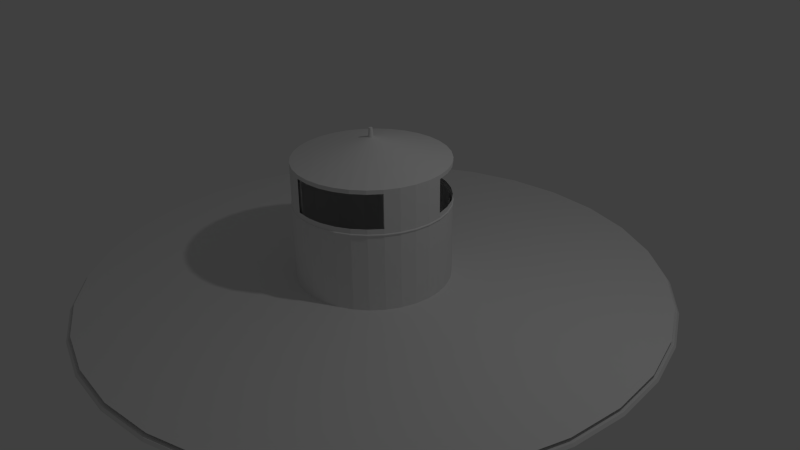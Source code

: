 # Source: gaia.blend  (saved by Blender 2.69.10; exported with 4.5.12 LTS)
import bpy
from mathutils import Matrix  # noqa: F401  (used for matrix-valued properties, if any)

bpy.ops.wm.read_factory_settings(use_empty=True)
scene = bpy.context.scene
scene.name = 'Scene'

# ---- collections
col_collection_1 = bpy.data.collections.new('Collection 1'); scene.collection.children.link(col_collection_1)

# ---- world
world_world = bpy.data.worlds.new('World'); scene.world = world_world
world_world.color = (0.05088, 0.05088, 0.05088)
world_world.use_sun_shadow = False
world_world.sun_shadow_jitter_overblur = 0.0
world_world.cycles.sampling_method = 'MANUAL'
world_world.cycles.sample_map_resolution = 256

# ---- cameras
cam_camera = bpy.data.cameras.new('Camera')
cam_camera.clip_end = 100.0
cam_camera.lens = 35.0
cam_camera.sensor_width = 32.0
cam_camera.sensor_height = 18.0
cam_camera.ortho_scale = 7.314
cam_camera.dof.focus_distance = 0.0
cam_camera.dof.aperture_fstop = 128.0

# ---- lights
light_lamp = bpy.data.lights.new('Lamp', 'POINT')
light_lamp.transmission_factor = 0.0
light_lamp.cutoff_distance = 30.0
light_lamp.energy = 100.0
light_lamp.shadow_buffer_clip_start = 1.001
light_lamp.shadow_soft_size = 0.1
light_lamp.shadow_maximum_resolution = 0.006
light_lamp.use_absolute_resolution = True
light_lamp.cycles.use_multiple_importance_sampling = False

# ---- meshes
me_cylinder = bpy.data.meshes.new('Cylinder')
me_cylinder.from_pydata([(0.1949, 0.9855, -0.2282), (-0.0001618, 1.005, -0.2282), (0.5554, -0.8268, 1.29), (-0.0001616, 0.004667, 1.726), (0.1949, -0.9761, 1.29), (-0.0001622, 3.774, -0.3326), (0.3825, -0.9192, 1.29), (-1.443, 3.487, -0.3326), (-0.5557, 0.8361, 1.29), (-2.094, 3.139, -0.3326), (-0.0001618, 1.005, 1.29), (-2.665, 2.67, -0.3326), (-0.3828, 0.9285, 1.29), (-3.134, 2.099, -0.3326), (-0.1953, 0.9855, 1.29), (-3.483, 1.447, -0.3326), (0.9806, -0.1904, 1.29), (-3.697, 0.74, -0.3326), (0.9237, -0.378, 1.29), (-3.77, 0.004669, -0.3326), (0.8313, -0.5509, 1.29), (-3.697, -0.7307, -0.3326), (0.7069, -0.7024, 1.29), (-3.483, -1.438, -0.3326), (-0.1953, -0.9761, 1.29), (-3.134, -2.089, -0.3326), (-0.3828, -0.9192, 1.29), (-2.665, -2.661, -0.3326), (-0.5557, -0.8268, 1.29), (-2.094, -3.129, -0.3326), (-0.7073, -0.7024, 1.29), (-1.443, -3.478, -0.3326), (0.8313, 0.5602, 1.29), (-0.7355, -3.692, -0.3326), (0.9237, 0.3873, 1.29), (-0.0001635, -3.765, -0.3326), (0.9806, 0.1998, 1.29), (0.7352, -3.692, -0.3326), (0.9998, 0.004666, 1.29), (1.442, -3.478, -0.3326), (-0.0001628, 0.004666, -0.415), (2.094, -3.129, -0.3326), (-0.9809, 0.1998, 1.29), (2.665, -2.661, -0.3326), (-0.924, 0.3874, 1.29), (3.134, -2.089, -0.3326), (-0.8316, 0.5602, 1.29), (3.482, -1.438, -0.3326), (-0.7073, 0.7118, 1.29), (3.697, -0.7307, -0.3326), (0.1949, 0.9855, 1.29), (3.769, 0.004665, -0.3326), (0.3825, 0.9285, 1.29), (3.697, 0.74, -0.3326), (0.5554, 0.8361, 1.29), (3.482, 1.447, -0.3326), (0.7069, 0.7118, 1.29), (3.134, 2.099, -0.3326), (-0.8316, -0.5509, 1.29), (2.665, 2.67, -0.3326), (-0.924, -0.378, 1.29), (2.094, 3.139, -0.3326), (-0.9809, -0.1904, 1.29), (1.442, 3.487, -0.3326), (-1.0, 0.004667, 1.29), (0.7352, 3.702, -0.3326), (0.3825, 0.9285, -0.2282), (0.5554, 0.8361, -0.2282), (0.7069, 0.7118, -0.2282), (0.8313, 0.5602, -0.2282), (0.9237, 0.3873, -0.2282), (0.9806, 0.1998, -0.2282), (0.9998, 0.004666, -0.2282), (0.9806, -0.1904, -0.2282), (0.9237, -0.378, -0.2282), (0.8313, -0.5509, -0.2282), (0.7069, -0.7024, -0.2282), (0.5554, -0.8268, -0.2282), (0.3825, -0.9192, -0.2282), (0.1949, -0.9761, -0.2282), (-0.0001622, -0.9953, -0.2282), (-0.1953, -0.9761, -0.2282), (-0.3828, -0.9192, -0.2282), (-0.5557, -0.8268, -0.2282), (-0.7073, -0.7024, -0.2282), (-0.8316, -0.5509, -0.2282), (-0.924, -0.378, -0.2282), (-0.9809, -0.1904, -0.2282), (-1.0, 0.004667, -0.2282), (-0.9809, 0.1998, -0.2282), (-0.924, 0.3874, -0.2282), (-0.8316, 0.5602, -0.2282), (-0.7073, 0.7118, -0.2282), (-0.5557, 0.8361, -0.2282), (-0.3828, 0.9285, -0.2282), (-0.1953, 0.9855, -0.2282), (-0.0001618, 1.005, 0.6593), (-0.1953, 0.9855, 0.6593), (-0.3828, 0.9285, 0.6593), (-0.5557, 0.8361, 0.6593), (-0.924, 0.3874, 0.6593), (-0.7073, 0.7118, 0.6593), (-0.8316, 0.5602, 0.6593), (-0.9809, 0.1998, 0.6593), (-0.8316, -0.5509, 1.342), (-0.924, -0.378, 1.342), (-0.9809, -0.1904, 1.342), (-1.0, 0.004667, 1.342), (0.9237, 0.3873, 0.6593), (0.9998, 0.004666, 0.6593), (0.9806, 0.1998, 0.6593), (0.8313, 0.5602, 0.6593), (0.9806, -0.1904, 1.342), (0.9237, -0.378, 1.342), (0.8313, -0.5509, 1.342), (0.7069, -0.7024, 1.342), (-0.9809, 0.1998, 0.8535), (-0.8316, 0.5602, 0.8535), (-0.7073, 0.7118, 0.8535), (-0.924, 0.3874, 0.8535), (-0.8316, -0.5509, 0.8535), (-0.9809, -0.1904, 0.8535), (-1.0, 0.004667, 0.8535), (-0.924, -0.378, 0.8535), (0.1949, 0.9855, 1.342), (0.3825, 0.9285, 1.342), (0.5554, 0.8361, 1.342), (0.7069, 0.7118, 1.342), (0.1949, 0.9855, 0.8535), (0.5554, 0.8361, 0.8535), (0.7069, 0.7118, 0.8535), (0.3825, 0.9285, 0.8535), (0.8313, 0.5602, 1.342), (0.9237, 0.3873, 1.342), (0.9806, 0.1998, 1.342), (0.9998, 0.004666, 1.342), (0.9806, -0.1904, 0.8535), (0.8313, -0.5509, 0.8535), (0.7069, -0.7024, 0.8535), (0.9237, -0.378, 0.8535), (0.8313, 0.5602, 0.8535), (0.9806, 0.1998, 0.8535), (0.9998, 0.004666, 0.8535), (0.9237, 0.3873, 0.8535), (0.5554, -0.8268, 1.342), (0.3825, -0.9192, 1.342), (0.1949, -0.9761, 1.342), (-0.0001622, -0.9953, 1.342), (-0.9809, 0.1998, 1.342), (-0.924, 0.3874, 1.342), (-0.8316, 0.5602, 1.342), (-0.7073, 0.7118, 1.342), (0.5554, -0.8268, 0.8535), (0.1949, -0.9761, 0.8535), (-0.0001622, -0.9953, 0.8535), (0.3825, -0.9192, 0.8535), (-0.5557, 0.8361, -0.01646), (-0.3828, 0.9285, -0.01646), (-0.1953, 0.9855, -0.01646), (-0.0001618, 1.005, -0.01646), (-0.5557, 0.8361, 0.8535), (-0.3828, 0.9285, 0.8535), (-0.1953, 0.9855, 0.8535), (-0.0001618, 1.005, 0.8535), (0.1949, 0.9855, -0.01646), (0.5554, 0.8361, -0.01646), (0.7069, 0.7118, -0.01646), (0.3825, 0.9285, -0.01646), (-0.5557, 0.8361, 1.342), (-0.0001618, 1.005, 1.342), (-0.3828, 0.9285, 1.342), (-0.1953, 0.9855, 1.342), (0.9237, -0.378, 0.6593), (0.7069, -0.7024, 0.6593), (0.8313, -0.5509, 0.6593), (0.9806, -0.1904, 0.6593), (-0.1953, -0.9761, 1.342), (-0.3828, -0.9192, 1.342), (-0.5557, -0.8268, 1.342), (-0.7073, -0.7024, 1.342), (-0.1953, -0.9761, 0.8535), (-0.5557, -0.8268, 0.8535), (-0.7073, -0.7024, 0.8535), (-0.3828, -0.9192, 0.8535), (0.5554, -0.8268, 0.6593), (0.1949, -0.9761, 0.6593), (-0.0001622, -0.9953, 0.6593), (0.3825, -0.9192, 0.6593), (0.1949, 0.9855, 0.6593), (0.5554, 0.8361, 0.6593), (0.7069, 0.7118, 0.6593), (0.3825, 0.9285, 0.6593), (-0.1953, -0.9761, 0.6593), (-0.5557, -0.8268, 0.6593), (-0.7073, -0.7024, 0.6593), (-0.3828, -0.9192, 0.6593), (-0.8316, -0.5509, 0.6593), (-0.9809, -0.1904, 0.6593), (-1.0, 0.004667, 0.6593), (-0.924, -0.378, 0.6593), (-0.1953, -0.9761, -0.01646), (-0.5557, -0.8268, -0.01646), (-0.7073, -0.7024, -0.01646), (-0.3828, -0.9192, -0.01646), (0.8313, 0.5602, -0.01646), (0.9806, 0.1998, -0.01646), (0.9998, 0.004666, -0.01646), (0.9237, 0.3873, -0.01646), (-0.924, -0.378, -0.01646), (-1.0, 0.004667, -0.01646), (-0.9809, -0.1904, -0.01646), (-0.8316, -0.5509, -0.01646), (-0.924, 0.3874, -0.01646), (-0.7073, 0.7118, -0.01646), (-0.8316, 0.5602, -0.01646), (-0.9809, 0.1998, -0.01646), (0.9237, -0.378, -0.01646), (0.7069, -0.7024, -0.01646), (0.8313, -0.5509, -0.01646), (0.9806, -0.1904, -0.01646), (0.3825, -0.9192, -0.01646), (-0.0001622, -0.9953, -0.01646), (0.1949, -0.9761, -0.01646), (0.5554, -0.8268, -0.01646), (-0.00665, 0.03728, 1.605), (-0.01289, 0.03539, 1.605), (-0.0001616, 0.03792, 1.605), (-0.01864, 0.03232, 1.605), (-0.02368, 0.02818, 1.605), (-0.02781, 0.02314, 1.605), (-0.03089, 0.01739, 1.605), (-0.03278, 0.01115, 1.605), (-0.03342, 0.004667, 1.605), (-0.03278, -0.001821, 1.605), (-0.03089, -0.00806, 1.605), (-0.02781, -0.01381, 1.605), (-0.02368, -0.01885, 1.605), (-0.01864, -0.02299, 1.605), (-0.01289, -0.02606, 1.605), (-0.00665, -0.02795, 1.605), (-0.0001616, -0.02859, 1.605), (0.006326, -0.02795, 1.605), (0.01257, -0.02606, 1.605), (0.01831, -0.02299, 1.605), (0.02335, -0.01885, 1.605), (0.02749, -0.01381, 1.605), (0.03056, -0.00806, 1.605), (0.03246, -0.001821, 1.605), (0.03309, 0.004667, 1.605), (0.03246, 0.01115, 1.605), (0.03056, 0.01739, 1.605), (0.02749, 0.02314, 1.605), (0.02335, 0.02818, 1.605), (0.01831, 0.03232, 1.605), (0.01257, 0.03539, 1.605), (0.006326, 0.03728, 1.605), (2.125, -3.177, -0.4052), (1.464, -3.53, -0.4052), (0.7463, -3.748, -0.4052), (-0.004698, -0.01814, 1.722), (-0.009059, -0.01681, 1.722), (-0.01308, -0.01466, 1.722), (-0.0166, -0.01177, 1.722), (-2.101, 0.4226, -0.3439), (-3.826, 0.004669, -0.4052), (1.19, -1.777, -0.3439), (-3.181, -2.121, -0.4052), (-3.535, -1.459, -0.4052), (-3.753, -0.7418, -0.4052), (-0.02296, 0.009202, 1.722), (-0.02164, 0.01356, 1.722), (-0.01949, 0.01758, 1.722), (-0.0166, 0.02111, 1.722), (0.4178, 2.106, -0.3439), (-1.19, 1.786, -0.3439), (-2.687, -2.682, -0.3748), (-3.753, 0.7511, -0.4052), (-3.535, 1.469, -0.4052), (-3.181, 2.13, -0.4052), (-3.8, 0.004669, -0.3748), (1.781, 1.195, -0.3439), (-0.01949, -0.00825, 1.722), (-0.02164, -0.004231, 1.722), (-0.02296, 0.0001309, 1.722), (-0.02341, 0.004667, 1.722), (-0.0001637, -3.821, -0.4052), (-0.7415, 3.732, -0.3748), (-0.0001625, 3.805, -0.3748), (-1.454, 3.516, -0.3748), (-1.515, -1.51, -0.3439), (-1.19, -1.777, -0.3439), (-0.8201, -1.975, -0.3439), (-0.4181, 2.106, -0.3439), (-0.0001622, 2.147, -0.3439), (-0.8201, 1.984, -0.3439), (3.16, 2.116, -0.3748), (3.8, 0.004665, -0.3748), (3.511, 1.459, -0.3748), (-2.111, 3.164, -0.3748), (2.687, 2.692, -0.3748), (2.111, 3.164, -0.3748), (1.454, 3.516, -0.3748), (0.7463, 3.757, -0.4052), (1.464, 3.539, -0.4052), (2.125, 3.186, -0.4052), (0.01917, 0.01758, 1.722), (0.02132, 0.01356, 1.722), (0.02264, 0.009202, 1.722), (0.02309, 0.004667, 1.722), (3.752, -0.7418, -0.4052), (3.535, -1.459, -0.4052), (3.181, -2.121, -0.4052), (-2.706, -2.701, -0.4052), (3.181, 2.13, -0.4052), (3.535, 1.469, -0.4052), (3.752, 0.7511, -0.4052), (2.705, -2.701, -0.4052), (1.515, 1.52, -0.3439), (1.19, 1.786, -0.3439), (0.8197, 1.984, -0.3439), (-1.782, -1.186, -0.3439), (-0.01308, 0.024, 1.722), (-0.0001618, 0.02792, 1.722), (-0.009059, 0.02615, 1.722), (-0.004697, 0.02747, 1.722), (-2.706, 2.71, -0.4052), (-2.143, 0.004668, -0.3439), (-2.101, -0.4133, -0.3439), (-1.98, -0.8152, -0.3439), (0.004374, 0.02747, 1.722), (0.008736, 0.02615, 1.722), (0.01275, 0.024, 1.722), (0.01628, 0.02111, 1.722), (-0.7355, 3.702, -0.3326), (0.01275, -0.01466, 1.722), (0.008736, -0.01681, 1.722), (0.004374, -0.01814, 1.722), (-0.0001618, -0.01858, 1.722), (-2.687, 2.692, -0.3748), (3.727, 0.746, -0.3748), (0.02264, 0.0001308, 1.722), (0.02132, -0.004231, 1.722), (0.01917, -0.00825, 1.722), (0.01628, -0.01177, 1.722), (-0.0001628, -2.138, -0.3439), (0.4178, -2.097, -0.3439), (0.8197, -1.975, -0.3439), (-3.727, -0.7367, -0.3748), (-3.16, -2.107, -0.3748), (-3.511, -1.45, -0.3748), (0.7412, 3.732, -0.3748), (2.705, 2.71, -0.4052), (3.826, 0.004665, -0.4052), (-0.7466, 3.757, -0.4052), (-0.0001622, -0.9953, 1.29), (-0.7466, -3.748, -0.4052), (-1.464, -3.53, -0.4052), (-2.126, -3.177, -0.4052), (2.101, -0.4133, -0.3439), (-2.126, 3.186, -0.4052), (-1.464, 3.539, -0.4052), (-0.0001625, 3.831, -0.4052), (-0.4181, -2.097, -0.3439), (1.515, -1.51, -0.3439), (1.781, -1.186, -0.3439), (1.979, -0.8152, -0.3439), (1.979, 0.8246, -0.3439), (2.101, 0.4226, -0.3439), (2.142, 0.004666, -0.3439), (-1.98, 0.8246, -0.3439), (-1.782, 1.195, -0.3439), (-1.515, 1.52, -0.3439), (-1.454, -3.506, -0.3748), (-0.7415, -3.722, -0.3748), (-2.111, -3.155, -0.3748), (-3.511, 1.459, -0.3748), (-3.727, 0.746, -0.3748), (-3.16, 2.116, -0.3748), (3.16, -2.107, -0.3748), (3.511, -1.45, -0.3748), (2.687, -2.682, -0.3748), (3.727, -0.7367, -0.3748), (0.7412, -3.722, -0.3748), (2.111, -3.155, -0.3748), (1.454, -3.506, -0.3748), (-0.0001637, -3.795, -0.3748), (0.5554, -0.8268, 1.29), (0.1949, -0.9761, 1.29), (0.3825, -0.9192, 1.29), (0.8313, -0.5509, 1.29), (0.7069, -0.7024, 1.29), (-0.1953, -0.9761, 1.29), (0.8313, -0.5509, 0.8535), (0.7069, -0.7024, 0.8535), (0.5554, -0.8268, 0.8535), (0.1949, -0.9761, 0.8535), (-0.0001622, -0.9953, 0.8535), (0.3825, -0.9192, 0.8535), (-0.1953, -0.9761, 0.8535), (-0.0001622, -0.9953, 1.29), (0.3822, 0.8816, 1.304), (0.2029, 0.9372, 1.304), (0.2029, 0.9372, -0.2925), (0.2029, 0.9372, 1.331), (0.3822, 0.8816, -0.2925), (0.3822, 0.8816, 1.331), (0.5472, 0.792, -0.2925), (0.5472, 0.792, 1.331), (0.6916, 0.672, -0.2925), (0.6916, 0.672, 1.331), (0.8098, 0.5261, -0.2925), (0.8098, 0.5261, 1.331), (0.8972, 0.36, -0.2925), (0.8972, 0.36, 1.331), (0.9505, 0.18, -0.2925), (0.9505, 0.18, 1.331), (0.9677, -0.006952, -0.2925), (0.9677, -0.006952, 1.331), (0.9481, -0.1937, -0.2925), (0.9481, -0.1937, 1.331), (0.8925, -0.373, -0.2925), (0.8925, -0.373, 1.331), (0.8029, -0.538, -0.2925), (0.8029, -0.538, 1.331), (0.6829, -0.6823, -0.2925), (0.6829, -0.6823, 1.331), (0.537, -0.8005, -0.2925), (0.537, -0.8005, 1.331), (0.3709, -0.8879, -0.2925), (0.3709, -0.8879, 1.331), (0.1909, -0.9413, -0.2925), (0.1909, -0.9413, 1.331), (0.003966, -0.9585, -0.2925), (0.003966, -0.9585, 1.331), (-0.1827, -0.9389, -0.2925), (-0.1827, -0.9389, 1.331), (-0.362, -0.8832, -0.2925), (-0.362, -0.8832, 1.331), (-0.527, -0.7937, -0.2925), (-0.527, -0.7937, 1.331), (-0.6714, -0.6736, -0.2925), (-0.6714, -0.6736, 1.331), (-0.7896, -0.5277, -0.2925), (-0.7896, -0.5277, 1.331), (-0.877, -0.3616, -0.2925), (-0.877, -0.3616, 1.331), (-0.9303, -0.1816, -0.2925), (-0.9303, -0.1816, 1.331), (-0.9475, 0.005323, -0.2925), (-0.9475, 0.005323, 1.331), (-0.9279, 0.192, -0.2925), (-0.9279, 0.192, 1.331), (-0.8723, 0.3713, -0.2925), (-0.8723, 0.3713, 1.331), (-0.7827, 0.5363, -0.2925), (-0.7827, 0.5363, 1.331), (-0.6627, 0.6807, -0.2925), (-0.6627, 0.6807, 1.331), (-0.5168, 0.7988, -0.2925), (-0.5168, 0.7988, 1.331), (-0.3507, 0.8863, -0.2925), (-0.3507, 0.8863, 1.331), (-0.1707, 0.9396, -0.2925), (-0.1707, 0.9396, 1.331), (0.01624, 0.9568, -0.2925), (0.01624, 0.9568, 1.331), (0.5472, 0.792, 1.304), (0.6916, 0.672, 1.304), (0.8098, 0.5261, 1.304), (0.8972, 0.36, 1.304), (0.9505, 0.18, 1.304), (0.9677, -0.006952, 1.304), (0.9481, -0.1937, 1.304), (0.8925, -0.373, 1.304), (0.8029, -0.538, 1.304), (0.6829, -0.6823, 1.304), (0.537, -0.8005, 1.304), (0.3709, -0.8879, 1.304), (0.1909, -0.9413, 1.304), (0.003966, -0.9585, 1.304), (-0.1827, -0.9389, 1.304), (-0.362, -0.8832, 1.304), (-0.527, -0.7937, 1.304), (-0.6714, -0.6736, 1.304), (-0.7896, -0.5277, 1.304), (-0.877, -0.3616, 1.304), (-0.9303, -0.1816, 1.304), (-0.9475, 0.005323, 1.304), (-0.9279, 0.192, 1.304), (-0.8723, 0.3713, 1.304), (-0.7827, 0.5363, 1.304), (-0.6627, 0.6807, 1.304), (-0.5168, 0.7988, 1.304), (-0.3507, 0.8863, 1.304), (-0.1707, 0.9396, 1.304), (0.01624, 0.9568, 1.304), (0.01624, 0.9568, 0.8002), (0.2029, 0.9372, 0.8002), (-0.1707, 0.9396, 0.8002), (-0.3507, 0.8863, 0.8002), (-0.7896, -0.5277, 0.8002), (-0.6714, -0.6736, 0.8002), (-0.527, -0.7937, 0.8002), (-0.362, -0.8832, 0.8002), (0.537, -0.8005, 0.8002), (0.6829, -0.6823, 0.8002), (0.8029, -0.538, 0.8002), (0.8925, -0.373, 0.8002), (0.8098, 0.5261, 0.8002), (0.6916, 0.672, 0.8002), (0.5472, 0.792, 0.8002), (0.3822, 0.8816, 0.8002), (0.9481, -0.1937, 0.8002), (0.9677, -0.006952, 0.8002), (0.9505, 0.18, 0.8002), (0.8972, 0.36, 0.8002), (-0.1827, -0.9389, 0.8002), (0.003966, -0.9585, 0.8002), (0.1909, -0.9413, 0.8002), (0.3709, -0.8879, 0.8002), (-0.9279, 0.192, 0.8002), (-0.9475, 0.005323, 0.8002), (-0.9303, -0.1816, 0.8002), (-0.877, -0.3616, 0.8002), (-0.5168, 0.7988, 0.8002), (-0.6627, 0.6807, 0.8002), (-0.7827, 0.5363, 0.8002), (-0.8723, 0.3713, 0.8002), (-0.1953, -0.9761, 0.7888), (-0.5557, -0.8268, 0.7888), (-0.7073, -0.7024, 0.7888), (-0.3828, -0.9192, 0.7888), (-0.9809, 0.1998, 0.7888), (-0.8316, 0.5602, 0.7888), (-0.7073, 0.7118, 0.7888), (-0.924, 0.3874, 0.7888), (0.8313, 0.5602, 0.7888), (0.9806, 0.1998, 0.7888), (0.9998, 0.004666, 0.7888), (0.9237, 0.3873, 0.7888), (-0.8316, -0.5509, 0.7888), (-0.9809, -0.1904, 0.7888), (-1.0, 0.004667, 0.7888), (-0.924, -0.378, 0.7888), (0.5554, -0.8268, 0.7888), (0.1949, -0.9761, 0.7888), (-0.0001622, -0.9953, 0.7888), (0.3825, -0.9192, 0.7888), (0.1949, 0.9855, 0.7888), (0.5554, 0.8361, 0.7888), (0.7069, 0.7118, 0.7888), (0.3825, 0.9285, 0.7888), (0.9237, -0.378, 0.7888), (0.8313, -0.5509, 0.7888), (0.9806, -0.1904, 0.7888), (0.7069, -0.7024, 0.7888), (-0.0001618, 1.005, 0.7888), (-0.3828, 0.9285, 0.7888), (-0.5557, 0.8361, 0.7888), (-0.1953, 0.9855, 0.7888), (-0.1974, 0.9964, 0.7825), (-0.5619, 0.8454, 0.7825), (-0.3871, 0.9388, 0.7825), (-0.0001618, 1.016, 0.7825), (-0.3871, -0.9295, 0.7825), (-0.7151, -0.7103, 0.7825), (-0.5619, -0.8361, 0.7825), (-0.1974, -0.987, 0.7825), (-0.9343, -0.3823, 0.7825), (-1.011, 0.004667, 0.7825), (-0.9919, -0.1926, 0.7825), (-0.8409, -0.5571, 0.7825), (-0.9343, 0.3916, 0.7825), (-0.7151, 0.7197, 0.7825), (-0.8409, 0.5664, 0.7825), (-0.9919, 0.2019, 0.7825), (0.7148, -0.7103, 0.7825), (0.9915, -0.1926, 0.7825), (0.8406, -0.5571, 0.7825), (0.934, -0.3823, 0.7825), (0.3868, -0.9295, 0.7825), (-0.0001622, -1.006, 0.7825), (0.1971, -0.987, 0.7825), (0.5616, -0.8361, 0.7825), (0.3868, 0.9388, 0.7825), (0.7148, 0.7197, 0.7825), (0.5616, 0.8454, 0.7825), (0.1971, 0.9964, 0.7825), (0.934, 0.3916, 0.7825), (1.011, 0.004666, 0.7825), (0.9915, 0.2019, 0.7825), (0.8406, 0.5664, 0.7825), (-0.1976, -0.9881, 0.7737), (-0.5625, -0.837, 0.7737), (-0.7159, -0.7111, 0.7737), (-0.3875, -0.9305, 0.7737), (-0.993, 0.2021, 0.7737), (-0.8418, 0.567, 0.7737), (-0.7159, 0.7204, 0.7737), (-0.9354, 0.392, 0.7737), (0.8415, 0.567, 0.7737), (0.9926, 0.2021, 0.7737), (1.012, 0.004666, 0.7737), (0.935, 0.392, 0.7737), (-0.8418, -0.5577, 0.7737), (-0.993, -0.1928, 0.7737), (-1.012, 0.004667, 0.7737), (-0.9354, -0.3827, 0.7737), (0.5622, -0.837, 0.7737), (0.1973, -0.9881, 0.7737), (-0.0001622, -1.008, 0.7737), (0.3872, -0.9305, 0.7737), (0.1973, 0.9975, 0.7737), (0.5622, 0.8463, 0.7737), (0.7156, 0.7204, 0.7737), (0.3872, 0.9399, 0.7737), (0.935, -0.3827, 0.7737), (0.8415, -0.5577, 0.7737), (0.9926, -0.1928, 0.7737), (0.7156, -0.7111, 0.7737), (-0.0001618, 1.017, 0.7737), (-0.3875, 0.9399, 0.7737), (-0.5625, 0.8463, 0.7737), (-0.1976, 0.9975, 0.7737), (-0.924, 0.3874, 0.7692), (-0.7073, 0.7118, 0.7692), (-0.8316, 0.5602, 0.7692), (-0.9809, 0.1998, 0.7692), (0.9237, 0.3873, 0.7692), (0.9998, 0.004666, 0.7692), (0.9806, 0.1998, 0.7692), (0.8313, 0.5602, 0.7692), (0.3825, 0.9285, 0.7692), (0.7069, 0.7118, 0.7692), (0.5554, 0.8361, 0.7692), (0.1949, 0.9855, 0.7692), (-0.924, -0.378, 0.7692), (-1.0, 0.004667, 0.7692), (-0.9809, -0.1904, 0.7692), (-0.8316, -0.5509, 0.7692), (-0.3828, -0.9192, 0.7692), (-0.7073, -0.7024, 0.7692), (-0.5557, -0.8268, 0.7692), (-0.1953, -0.9761, 0.7692), (-0.1953, 0.9855, 0.7692), (-0.5557, 0.8361, 0.7692), (-0.3828, 0.9285, 0.7692), (-0.0001618, 1.005, 0.7692), (0.7069, -0.7024, 0.7692), (0.9806, -0.1904, 0.7692), (0.8313, -0.5509, 0.7692), (0.9237, -0.378, 0.7692), (0.3825, -0.9192, 0.7692), (-0.0001622, -0.9953, 0.7692), (0.1949, -0.9761, 0.7692), (0.5554, -0.8268, 0.7692)], [], [(34, 133, 134, 36), (9, 93, 94, 7), (371, 11, 9, 274), (12, 170, 171, 14), (333, 95, 1, 5), (293, 5, 65, 273), (48, 151, 168, 8), (13, 91, 92, 11), (294, 7, 333, 292), (16, 112, 113, 18), (15, 90, 91, 13), (273, 65, 63, 319), (557, 161, 162, 559), (17, 89, 90, 15), (319, 63, 61, 318), (19, 88, 89, 17), (318, 61, 59, 317), (38, 135, 112, 16), (21, 87, 88, 19), (317, 59, 57, 280), (8, 168, 170, 12), (23, 86, 87, 21), (280, 57, 55, 366), (14, 171, 169, 10), (25, 85, 86, 23), (366, 55, 53, 367), (36, 134, 135, 38), (27, 84, 85, 25), (367, 53, 51, 368), (78, 220, 222, 79), (29, 83, 84, 27), (368, 51, 49, 358), (555, 138, 152, 544), (31, 82, 83, 29), (358, 49, 47, 365), (18, 113, 114, 20), (33, 81, 82, 31), (365, 47, 45, 364), (46, 150, 151, 48), (35, 80, 81, 33), (364, 45, 43, 363), (547, 155, 153, 545), (37, 79, 80, 35), (363, 43, 41, 265), (32, 132, 133, 34), (39, 78, 79, 37), (265, 41, 39, 346), (541, 121, 122, 542), (41, 77, 78, 39), (346, 39, 37, 345), (80, 221, 200, 81), (43, 76, 77, 41), (345, 37, 35, 344), (22, 115, 144, 2), (45, 75, 76, 43), (344, 35, 33, 362), (64, 107, 148, 42), (47, 74, 75, 45), (362, 33, 31, 291), (553, 137, 138, 555), (49, 73, 74, 47), (291, 31, 29, 290), (52, 125, 126, 54), (51, 72, 73, 49), (290, 29, 27, 289), (213, 101, 99, 156), (53, 71, 72, 51), (289, 27, 25, 320), (554, 136, 139, 552), (55, 70, 71, 53), (320, 25, 23, 328), (210, 197, 198, 209), (57, 69, 70, 55), (328, 23, 21, 327), (58, 104, 105, 60), (59, 68, 69, 57), (327, 21, 19, 326), (531, 183, 181, 529), (61, 67, 68, 59), (326, 19, 17, 263), (533, 117, 118, 534), (63, 66, 67, 61), (263, 17, 15, 369), (4, 146, 147, 354), (65, 0, 66, 63), (369, 15, 13, 370), (7, 94, 95, 333), (5, 1, 0, 65), (370, 13, 11, 371), (292, 333, 5, 293), (274, 9, 7, 294), (204, 111, 108, 207), (11, 92, 93, 9), (214, 102, 101, 213), (20, 114, 115, 22), (44, 149, 150, 46), (223, 184, 187, 220), (56, 127, 132, 32), (558, 160, 161, 557), (552, 139, 137, 553), (2, 144, 145, 6), (62, 106, 107, 64), (528, 180, 183, 531), (50, 124, 125, 52), (530, 182, 120, 540), (89, 215, 212, 90), (354, 147, 176, 24), (30, 179, 104, 58), (550, 130, 140, 536), (559, 162, 163, 556), (83, 201, 202, 84), (546, 154, 180, 528), (28, 178, 179, 30), (24, 176, 177, 26), (206, 109, 175, 219), (10, 169, 124, 50), (167, 191, 189, 165), (60, 105, 106, 62), (6, 145, 146, 4), (156, 99, 98, 157), (26, 177, 178, 28), (54, 126, 127, 56), (221, 186, 192, 200), (42, 148, 149, 44), (159, 96, 188, 164), (90, 212, 214, 91), (209, 198, 103, 215), (556, 163, 128, 548), (220, 187, 185, 222), (219, 175, 172, 216), (544, 152, 155, 547), (200, 192, 195, 203), (551, 131, 129, 549), (542, 122, 116, 532), (532, 116, 119, 535), (218, 174, 173, 217), (534, 118, 160, 558), (222, 185, 186, 221), (537, 141, 142, 538), (539, 143, 141, 537), (543, 123, 121, 541), (548, 128, 131, 551), (535, 119, 117, 533), (165, 189, 190, 166), (549, 129, 130, 550), (538, 142, 136, 554), (540, 120, 123, 543), (529, 181, 182, 530), (79, 222, 221, 80), (164, 188, 191, 167), (536, 140, 143, 539), (208, 199, 197, 210), (545, 153, 154, 546), (207, 108, 110, 205), (212, 100, 102, 214), (75, 218, 217, 76), (157, 98, 97, 158), (158, 97, 96, 159), (67, 165, 166, 68), (68, 166, 204, 69), (95, 158, 159, 1), (215, 103, 100, 212), (202, 194, 196, 211), (211, 196, 199, 208), (73, 219, 216, 74), (74, 216, 218, 75), (217, 173, 184, 223), (66, 167, 165, 67), (166, 190, 111, 204), (203, 195, 193, 201), (216, 172, 174, 218), (205, 110, 109, 206), (201, 193, 194, 202), (81, 200, 203, 82), (71, 205, 206, 72), (70, 207, 205, 71), (88, 209, 215, 89), (91, 214, 213, 92), (69, 204, 207, 70), (86, 208, 210, 87), (76, 217, 223, 77), (1, 159, 164, 0), (93, 156, 157, 94), (94, 157, 158, 95), (82, 203, 201, 83), (85, 211, 208, 86), (92, 213, 156, 93), (72, 206, 219, 73), (84, 202, 211, 85), (87, 210, 209, 88), (0, 164, 167, 66), (77, 223, 220, 78), (169, 226, 255, 124), (124, 255, 254, 125), (125, 254, 253, 126), (126, 253, 252, 127), (127, 252, 251, 132), (132, 251, 250, 133), (133, 250, 249, 134), (134, 249, 248, 135), (135, 248, 247, 112), (112, 247, 246, 113), (113, 246, 245, 114), (114, 245, 244, 115), (115, 244, 243, 144), (144, 243, 242, 145), (145, 242, 241, 146), (146, 241, 240, 147), (147, 240, 239, 176), (176, 239, 238, 177), (177, 238, 237, 178), (178, 237, 236, 179), (179, 236, 235, 104), (104, 235, 234, 105), (105, 234, 233, 106), (106, 233, 232, 107), (107, 232, 231, 148), (148, 231, 230, 149), (149, 230, 229, 150), (150, 229, 228, 151), (151, 228, 227, 168), (168, 227, 225, 170), (171, 224, 226, 169), (170, 225, 224, 171), (240, 337, 259, 239), (337, 3, 259), (253, 331, 332, 252), (238, 260, 261, 237), (287, 293, 273, 350), (384, 346, 345, 382), (228, 272, 321, 227), (374, 290, 289, 275), (234, 282, 283, 233), (255, 329, 330, 254), (247, 340, 341, 246), (261, 3, 262), (233, 283, 284, 232), (236, 262, 281, 235), (335, 3, 336), (301, 319, 318, 300), (385, 344, 362, 373), (302, 350, 301, 303), (254, 330, 331, 253), (239, 259, 260, 238), (241, 336, 337, 240), (283, 3, 284), (227, 321, 323, 225), (267, 349, 347, 268), (242, 335, 336, 241), (282, 3, 283), (288, 294, 292, 286), (250, 306, 307, 249), (341, 3, 342), (235, 281, 282, 234), (244, 343, 334, 243), (40, 267, 268), (372, 291, 290, 374), (329, 3, 330), (40, 256, 257), (226, 322, 329, 255), (246, 341, 342, 245), (243, 334, 335, 242), (230, 270, 271, 229), (224, 324, 322, 226), (338, 371, 274, 298), (249, 307, 308, 248), (375, 369, 370, 377), (40, 258, 285), (252, 332, 305, 251), (229, 271, 272, 228), (237, 261, 262, 236), (251, 305, 306, 250), (342, 3, 343), (340, 3, 341), (275, 289, 320, 348), (231, 269, 270, 230), (260, 3, 261), (259, 3, 260), (245, 342, 343, 244), (225, 323, 324, 224), (232, 284, 269, 231), (248, 308, 340, 247), (296, 368, 358, 381), (281, 3, 282), (330, 3, 331), (332, 3, 305), (339, 367, 368, 296), (269, 3, 270), (40, 361, 302), (348, 320, 328, 349), (323, 3, 324), (270, 3, 271), (324, 3, 322), (382, 345, 344, 385), (322, 3, 329), (336, 3, 337), (271, 3, 272), (256, 383, 384, 257), (307, 3, 308), (284, 3, 269), (321, 3, 323), (306, 3, 307), (308, 3, 340), (373, 362, 291, 372), (350, 273, 319, 301), (331, 3, 332), (334, 3, 335), (40, 351, 313), (262, 3, 281), (305, 3, 306), (343, 3, 334), (272, 3, 321), (349, 328, 327, 347), (300, 318, 317, 299), (380, 363, 265, 383), (279, 326, 263, 376), (40, 266, 267), (295, 280, 366, 297), (379, 365, 364, 378), (377, 370, 371, 338), (286, 292, 293, 287), (381, 358, 365, 379), (297, 366, 367, 339), (257, 384, 382, 258), (376, 263, 369, 375), (378, 364, 363, 380), (299, 317, 280, 295), (311, 378, 380, 316), (40, 257, 258), (347, 327, 326, 279), (383, 265, 346, 384), (355, 373, 372, 356), (298, 274, 294, 288), (313, 295, 297, 314), (40, 303, 304), (356, 372, 374, 357), (277, 375, 377, 278), (40, 311, 316), (40, 355, 356), (303, 301, 300, 304), (116, 42, 44, 119), (183, 26, 28, 181), (123, 60, 62, 121), (40, 285, 355), (40, 360, 353), (163, 10, 50, 128), (180, 24, 26, 183), (181, 28, 30, 182), (360, 288, 286, 353), (182, 30, 58, 120), (278, 377, 338, 325), (121, 62, 64, 122), (357, 374, 275, 312), (310, 379, 378, 311), (309, 381, 379, 310), (264, 279, 376, 276), (285, 385, 373, 355), (268, 347, 279, 264), (325, 338, 298, 359), (119, 44, 46, 117), (304, 300, 299, 351), (351, 299, 295, 313), (353, 286, 287, 361), (40, 352, 309), (315, 339, 296, 352), (276, 376, 375, 277), (258, 382, 385, 285), (40, 316, 256), (266, 348, 349, 267), (314, 297, 339, 315), (40, 312, 266), (359, 298, 288, 360), (316, 380, 383, 256), (352, 296, 381, 309), (120, 58, 60, 123), (361, 287, 350, 302), (312, 275, 348, 266), (40, 276, 277), (122, 64, 42, 116), (40, 304, 351), (40, 264, 276), (40, 268, 264), (117, 46, 48, 118), (139, 18, 20, 137), (40, 315, 352), (141, 36, 38, 142), (40, 302, 303), (40, 309, 310), (40, 325, 359), (40, 353, 361), (162, 14, 10, 163), (160, 8, 12, 161), (40, 357, 312), (142, 38, 16, 136), (136, 16, 18, 139), (40, 310, 311), (40, 314, 315), (118, 48, 8, 160), (40, 356, 357), (161, 12, 14, 162), (40, 278, 325), (40, 313, 314), (40, 277, 278), (40, 359, 360), (138, 137, 392, 393), (6, 4, 387, 388), (20, 22, 390, 389), (2, 6, 388, 386), (180, 154, 396, 398), (153, 155, 397, 395), (22, 2, 386, 390), (154, 153, 395, 396), (24, 180, 398, 391), (354, 24, 391, 399), (137, 20, 389, 392), (152, 138, 393, 394), (155, 152, 394, 397), (4, 354, 399, 387), (499, 498, 494, 493), (401, 400, 405, 403), (422, 424, 505, 506), (496, 497, 401, 495), (400, 466, 407, 405), (416, 418, 512, 513), (525, 524, 492, 491), (466, 467, 409, 407), (526, 525, 491, 490), (467, 468, 411, 409), (464, 402, 497, 496), (527, 526, 490, 489), (468, 469, 413, 411), (460, 462, 498, 499), (520, 527, 489, 488), (469, 470, 415, 413), (521, 520, 488, 487), (470, 471, 417, 415), (418, 420, 507, 512), (522, 521, 487, 486), (471, 472, 419, 417), (420, 422, 506, 507), (523, 522, 486, 485), (472, 473, 421, 419), (500, 523, 485, 484), (473, 474, 423, 421), (501, 500, 484, 483), (474, 475, 425, 423), (456, 458, 524, 525), (502, 501, 483, 482), (475, 476, 427, 425), (503, 502, 482, 481), (476, 477, 429, 427), (414, 416, 513, 514), (516, 503, 481, 480), (477, 478, 431, 429), (424, 426, 504, 505), (478, 479, 433, 431), (479, 480, 435, 433), (480, 481, 437, 435), (452, 454, 526, 527), (481, 482, 439, 437), (482, 483, 441, 439), (408, 410, 508, 509), (483, 484, 443, 441), (430, 432, 517, 518), (507, 506, 474, 473), (484, 485, 445, 443), (512, 507, 473, 472), (485, 486, 447, 445), (513, 512, 472, 471), (486, 487, 449, 447), (514, 513, 471, 470), (487, 488, 451, 449), (488, 489, 453, 451), (462, 464, 496, 498), (489, 490, 455, 453), (436, 438, 502, 503), (490, 491, 457, 455), (446, 448, 521, 522), (491, 492, 459, 457), (492, 493, 461, 459), (498, 496, 495, 494), (493, 494, 463, 461), (405, 407, 409, 411, 413, 415, 417, 419, 421, 423, 425, 427, 429, 431, 433, 435, 437, 439, 441, 443, 445, 447, 449, 451, 453, 455, 457, 459, 461, 463, 465, 403), (495, 401, 403, 465), (494, 495, 465, 463), (524, 499, 493, 492), (402, 464, 462, 460, 458, 456, 454, 452, 450, 448, 446, 444, 442, 440, 438, 436, 434, 432, 430, 428, 426, 424, 422, 420, 418, 416, 414, 412, 410, 408, 406, 404), (454, 456, 525, 526), (412, 414, 514, 515), (426, 428, 519, 504), (450, 452, 527, 520), (406, 408, 509, 510), (432, 434, 516, 517), (444, 446, 522, 523), (402, 404, 511, 497), (438, 440, 501, 502), (440, 442, 500, 501), (458, 460, 499, 524), (442, 444, 523, 500), (434, 436, 503, 516), (404, 406, 510, 511), (448, 450, 520, 521), (428, 430, 518, 519), (410, 412, 515, 508), (562, 557, 559, 560), (576, 555, 544, 583), (580, 547, 545, 582), (570, 541, 542, 569), (578, 553, 555, 576), (577, 554, 552, 579), (564, 531, 529, 566), (574, 533, 534, 573), (561, 558, 557, 562), (579, 552, 553, 578), (567, 528, 531, 564), (565, 530, 540, 571), (585, 550, 536, 591), (560, 559, 556, 563), (581, 546, 528, 567), (563, 556, 548, 587), (583, 544, 547, 580), (584, 551, 549, 586), (569, 542, 532, 575), (575, 532, 535, 572), (573, 534, 558, 561), (590, 537, 538, 589), (588, 539, 537, 590), (568, 543, 541, 570), (587, 548, 551, 584), (572, 535, 533, 574), (586, 549, 550, 585), (589, 538, 554, 577), (571, 540, 543, 568), (566, 529, 530, 565), (591, 536, 539, 588), (582, 545, 546, 581), (613, 586, 585, 614), (615, 584, 586, 613), (622, 561, 562, 621), (597, 574, 573, 598), (621, 562, 560, 623), (603, 588, 590, 601), (605, 570, 569, 606), (598, 573, 561, 622), (616, 579, 578, 617), (614, 585, 591, 600), (619, 576, 583, 608), (595, 564, 566, 593), (600, 591, 588, 603), (617, 578, 576, 619), (607, 568, 570, 605), (601, 590, 589, 602), (593, 566, 565, 594), (618, 577, 579, 616), (592, 567, 564, 595), (611, 580, 582, 609), (623, 560, 563, 620), (620, 563, 587, 612), (602, 589, 577, 618), (594, 565, 571, 604), (609, 582, 581, 610), (612, 587, 584, 615), (610, 581, 567, 592), (606, 569, 575, 596), (608, 583, 580, 611), (604, 571, 568, 607), (599, 572, 574, 597), (596, 575, 572, 599), (634, 613, 614, 633), (632, 615, 613, 634), (645, 622, 621, 646), (626, 597, 598, 625), (646, 621, 623, 644), (628, 603, 601, 630), (638, 605, 606, 637), (625, 598, 622, 645), (651, 616, 617, 650), (633, 614, 600, 631), (648, 619, 608, 655), (640, 595, 593, 642), (631, 600, 603, 628), (650, 617, 619, 648), (636, 607, 605, 638), (630, 601, 602, 629), (642, 593, 594, 641), (649, 618, 616, 651), (643, 592, 595, 640), (652, 611, 609, 654), (644, 623, 620, 647), (647, 620, 612, 635), (629, 602, 618, 649), (641, 594, 604, 639), (654, 609, 610, 653), (635, 612, 615, 632), (653, 610, 592, 643), (637, 606, 596, 627), (655, 608, 611, 652), (639, 604, 607, 636), (624, 599, 597, 626), (627, 596, 599, 624), (175, 649, 651, 172), (187, 652, 654, 185), (191, 632, 634, 189), (99, 645, 646, 98), (100, 624, 626, 102), (196, 639, 636, 199), (174, 650, 648, 173), (108, 628, 630, 110), (195, 640, 642, 193), (102, 626, 625, 101), (188, 635, 632, 191), (198, 637, 627, 103), (192, 643, 640, 195), (97, 644, 647, 96), (184, 655, 652, 187), (186, 653, 643, 192), (109, 629, 649, 175), (189, 634, 633, 190), (96, 647, 635, 188), (173, 648, 655, 184), (190, 633, 631, 111), (185, 654, 653, 186), (103, 627, 624, 100), (194, 641, 639, 196), (110, 630, 629, 109), (193, 642, 641, 194), (111, 631, 628, 108), (199, 636, 638, 197), (172, 651, 650, 174), (101, 625, 645, 99), (197, 638, 637, 198), (98, 646, 644, 97)])
_uv = me_cylinder.uv_layers.new(name='UVMap')
_uv.uv.foreach_set('vector', [0.5589, 0.892, 0.5559, 0.892, 0.5558, 0.8825, 0.5588, 0.8825, 0.8824, 0.685, 0.7215, 0.6692, 0.7215, 0.6577, 0.8824, 0.6419, 0.2618, 0.7831, 0.2894, 0.874, 0.2471, 0.8824, 0.2378, 0.7879, 0.33, 0.9375, 0.3331, 0.9375, 0.3332, 0.947, 0.3302, 0.947, 0.874, 0.5996, 0.7193, 0.6465, 0.7149, 0.6359, 0.8575, 0.5597, 0.1666, 0.7737, 0.1218, 0.8575, 0.08596, 0.8335, 0.1462, 0.7601, 0.33, 0.9158, 0.333, 0.9158, 0.333, 0.927, 0.33, 0.927, 0.8575, 0.7672, 0.7149, 0.691, 0.7193, 0.6804, 0.874, 0.7273, 0.2133, 0.7879, 0.204, 0.8824, 0.1617, 0.874, 0.1892, 0.7831, 0.009958, 0.947, 0.006929, 0.947, 0.006985, 0.9364, 0.01001, 0.9364, 0.8335, 0.803, 0.7086, 0.7005, 0.7149, 0.691, 0.8575, 0.7672, 0.1462, 0.7601, 0.08596, 0.8335, 0.05547, 0.803, 0.1289, 0.7428, 0.3008, 0.9374, 0.3046, 0.9374, 0.3047, 0.9469, 0.3009, 0.9469, 0.803, 0.8335, 0.7005, 0.7086, 0.7086, 0.7005, 0.8335, 0.803, 0.1289, 0.7428, 0.05547, 0.803, 0.0315, 0.7672, 0.1152, 0.7224, 0.7672, 0.8575, 0.691, 0.7149, 0.7005, 0.7086, 0.803, 0.8335, 0.1152, 0.7224, 0.0315, 0.7672, 0.015, 0.7273, 0.1059, 0.6997, 0.009857, 0.9565, 0.006827, 0.9566, 0.006929, 0.947, 0.009958, 0.947, 0.7273, 0.874, 0.6804, 0.7193, 0.691, 0.7149, 0.7672, 0.8575, 0.1059, 0.6997, 0.015, 0.7273, 0.006585, 0.685, 0.1011, 0.6757, 0.33, 0.927, 0.333, 0.927, 0.3331, 0.9375, 0.33, 0.9375, 0.685, 0.8824, 0.6692, 0.7215, 0.6804, 0.7193, 0.7273, 0.874, 0.1011, 0.6757, 0.006585, 0.685, 0.006585, 0.6419, 0.1011, 0.6512, 0.5589, 0.9646, 0.5558, 0.9646, 0.556, 0.9566, 0.559, 0.9565, 0.6419, 0.8824, 0.6577, 0.7215, 0.6692, 0.7215, 0.685, 0.8824, 0.1011, 0.6512, 0.006585, 0.6419, 0.015, 0.5996, 0.1059, 0.6271, 0.009715, 0.9647, 0.006685, 0.9647, 0.006827, 0.9566, 0.009857, 0.9565, 0.5996, 0.874, 0.6465, 0.7193, 0.6577, 0.7215, 0.6419, 0.8824, 0.1059, 0.6271, 0.015, 0.5996, 0.0315, 0.5597, 0.1152, 0.6045, 0.9443, 0.009451, 0.932, 0.009489, 0.9318, 3.792e-05, 0.9442, 0.0, 0.5597, 0.8575, 0.6359, 0.7149, 0.6465, 0.7193, 0.5996, 0.874, 0.1152, 0.6045, 0.0315, 0.5597, 0.05547, 0.5239, 0.1289, 0.5841, 0.03921, 0.9136, 0.03544, 0.9136, 0.03535, 0.9024, 0.03913, 0.9024, 0.5239, 0.8335, 0.6264, 0.7086, 0.6359, 0.7149, 0.5597, 0.8575, 0.1289, 0.5841, 0.05547, 0.5239, 0.08596, 0.4934, 0.1462, 0.5668, 0.01001, 0.9364, 0.006985, 0.9364, 0.006995, 0.9251, 0.01002, 0.9251, 0.4934, 0.803, 0.6183, 0.7005, 0.6264, 0.7086, 0.5239, 0.8335, 0.1462, 0.5668, 0.08596, 0.4934, 0.1218, 0.4694, 0.1666, 0.5532, 0.33, 0.9043, 0.333, 0.9044, 0.333, 0.9158, 0.33, 0.9158, 0.4694, 0.7672, 0.612, 0.691, 0.6183, 0.7005, 0.4934, 0.803, 0.1666, 0.5532, 0.1218, 0.4694, 0.1617, 0.4529, 0.1892, 0.5438, 0.03901, 0.8919, 0.03523, 0.8919, 0.03506, 0.8824, 0.03884, 0.8824, 0.4529, 0.7273, 0.6076, 0.6804, 0.612, 0.691, 0.4694, 0.7672, 0.1892, 0.5438, 0.1617, 0.4529, 0.204, 0.4445, 0.2133, 0.539, 0.5591, 0.9026, 0.556, 0.9026, 0.5559, 0.892, 0.5589, 0.892, 0.4445, 0.685, 0.6054, 0.6692, 0.6076, 0.6804, 0.4529, 0.7273, 0.2133, 0.539, 0.204, 0.4445, 0.2471, 0.4445, 0.2378, 0.539, 0.9002, 0.6351, 0.9002, 0.6388, 0.892, 0.6387, 0.892, 0.6349, 0.4445, 0.6419, 0.6054, 0.6577, 0.6054, 0.6692, 0.4445, 0.685, 0.2378, 0.539, 0.2471, 0.4445, 0.2894, 0.4529, 0.2618, 0.5438, 0.9444, 0.3381, 0.932, 0.3381, 0.9322, 0.3286, 0.9445, 0.3286, 0.4529, 0.5996, 0.6076, 0.6465, 0.6054, 0.6577, 0.4445, 0.6419, 0.2618, 0.5438, 0.2894, 0.4529, 0.3293, 0.4694, 0.2845, 0.5532, 0.009987, 0.9137, 0.006958, 0.9137, 0.006874, 0.9025, 0.009904, 0.9025, 0.4694, 0.5597, 0.612, 0.6359, 0.6076, 0.6465, 0.4529, 0.5996, 0.2845, 0.5532, 0.3293, 0.4694, 0.3651, 0.4934, 0.3049, 0.5668, 0.8921, 0.6641, 0.8921, 0.6672, 0.8825, 0.6671, 0.8825, 0.664, 0.4934, 0.5239, 0.6183, 0.6264, 0.612, 0.6359, 0.4694, 0.5597, 0.3049, 0.5668, 0.3651, 0.4934, 0.3956, 0.5239, 0.3222, 0.5841, 0.03925, 0.925, 0.03547, 0.925, 0.03544, 0.9136, 0.03921, 0.9136, 0.5239, 0.4934, 0.6264, 0.6183, 0.6183, 0.6264, 0.4934, 0.5239, 0.3222, 0.5841, 0.3956, 0.5239, 0.4196, 0.5597, 0.3358, 0.6045, 0.5592, 0.9365, 0.5561, 0.9365, 0.5562, 0.9253, 0.5592, 0.9253, 0.5597, 0.4694, 0.6359, 0.612, 0.6264, 0.6183, 0.5239, 0.4934, 0.3358, 0.6045, 0.4196, 0.5597, 0.4361, 0.5996, 0.3452, 0.6271, 0.8983, 0.2327, 0.9378, 0.2328, 0.9378, 0.244, 0.8983, 0.2439, 0.5996, 0.4529, 0.6465, 0.6076, 0.6359, 0.612, 0.5597, 0.4694, 0.3452, 0.6271, 0.4361, 0.5996, 0.4445, 0.6419, 0.35, 0.6512, 0.03919, 0.9469, 0.03541, 0.9469, 0.03546, 0.9363, 0.03924, 0.9363, 0.6419, 0.4445, 0.6577, 0.6054, 0.6465, 0.6076, 0.5996, 0.4529, 0.35, 0.6512, 0.4445, 0.6419, 0.4445, 0.685, 0.35, 0.6757, 0.05704, 0.895, 0.05716, 0.9344, 0.04899, 0.9343, 0.04887, 0.8949, 0.685, 0.4445, 0.6692, 0.6054, 0.6577, 0.6054, 0.6419, 0.4445, 0.35, 0.6757, 0.4445, 0.685, 0.4361, 0.7273, 0.3452, 0.6997, 0.7356, 0.9026, 0.7326, 0.9026, 0.7324, 0.892, 0.7355, 0.892, 0.7273, 0.4529, 0.6804, 0.6076, 0.6692, 0.6054, 0.685, 0.4445, 0.3452, 0.6997, 0.4361, 0.7273, 0.4196, 0.7672, 0.3358, 0.7224, 0.7649, 0.9364, 0.7611, 0.9364, 0.7612, 0.9252, 0.7649, 0.9252, 0.7672, 0.4694, 0.691, 0.612, 0.6804, 0.6076, 0.7273, 0.4529, 0.3358, 0.7224, 0.4196, 0.7672, 0.3956, 0.803, 0.3222, 0.7428, 0.3008, 0.9043, 0.3046, 0.9043, 0.3045, 0.9157, 0.3007, 0.9157, 0.803, 0.4934, 0.7005, 0.6183, 0.691, 0.612, 0.7672, 0.4694, 0.3222, 0.7428, 0.3956, 0.803, 0.3651, 0.8335, 0.3049, 0.7601, 0.7354, 0.9646, 0.7323, 0.9646, 0.7325, 0.9566, 0.7355, 0.9565, 0.8335, 0.5239, 0.7086, 0.6264, 0.7005, 0.6183, 0.803, 0.4934, 0.3049, 0.7601, 0.3651, 0.8335, 0.3293, 0.8575, 0.2845, 0.7737, 0.8824, 0.6419, 0.7215, 0.6577, 0.7193, 0.6465, 0.874, 0.5996, 0.8575, 0.5597, 0.7149, 0.6359, 0.7086, 0.6264, 0.8335, 0.5239, 0.2845, 0.7737, 0.3293, 0.8575, 0.2894, 0.874, 0.2618, 0.7831, 0.1892, 0.7831, 0.1617, 0.874, 0.1218, 0.8575, 0.1666, 0.7737, 0.2378, 0.7879, 0.2471, 0.8824, 0.204, 0.8824, 0.2133, 0.7879, 0.9321, 0.1025, 0.8927, 0.1027, 0.8926, 0.09209, 0.932, 0.09197, 0.874, 0.7273, 0.7193, 0.6804, 0.7215, 0.6692, 0.8824, 0.685, 0.8984, 0.2212, 0.9378, 0.2214, 0.9378, 0.2328, 0.8983, 0.2327, 0.01002, 0.9251, 0.006995, 0.9251, 0.006958, 0.9137, 0.009987, 0.9137, 0.3301, 0.8931, 0.3331, 0.8931, 0.333, 0.9044, 0.33, 0.9043, 0.9321, 0.02002, 0.8927, 0.02014, 0.8926, 0.00961, 0.932, 0.009489, 0.5592, 0.9138, 0.5561, 0.9138, 0.556, 0.9026, 0.5591, 0.9026, 0.3008, 0.9269, 0.3045, 0.9269, 0.3046, 0.9374, 0.3008, 0.9374, 0.03924, 0.9363, 0.03546, 0.9363, 0.03547, 0.925, 0.03925, 0.925, 0.009904, 0.9025, 0.006874, 0.9025, 0.006749, 0.892, 0.009778, 0.8919, 0.9002, 0.6643, 0.9003, 0.6673, 0.8921, 0.6672, 0.8921, 0.6641, 0.7649, 0.947, 0.7611, 0.947, 0.7611, 0.9364, 0.7649, 0.9364, 0.5591, 0.947, 0.5561, 0.9471, 0.5561, 0.9365, 0.5592, 0.9365, 0.7649, 0.9137, 0.7611, 0.9137, 0.761, 0.9025, 0.7648, 0.9025, 0.8862, 0.1994, 0.8986, 0.1994, 0.8984, 0.21, 0.8861, 0.21, 0.7355, 0.9565, 0.7325, 0.9566, 0.7326, 0.9471, 0.7356, 0.947, 0.7357, 0.9138, 0.7326, 0.9138, 0.7326, 0.9026, 0.7356, 0.9026, 0.5884, 0.9137, 0.5846, 0.9137, 0.5845, 0.9025, 0.5883, 0.9025, 0.5881, 0.9645, 0.5843, 0.9645, 0.5845, 0.9565, 0.5882, 0.9565, 0.9446, 0.3068, 0.9322, 0.3068, 0.9322, 0.2954, 0.9446, 0.2953, 0.7647, 0.9565, 0.761, 0.9565, 0.7611, 0.947, 0.7649, 0.947, 0.7357, 0.9253, 0.7327, 0.9253, 0.7326, 0.9138, 0.7357, 0.9138, 0.7356, 0.947, 0.7326, 0.9471, 0.7327, 0.9365, 0.7357, 0.9365, 0.9321, 0.07409, 0.8926, 0.07421, 0.8927, 0.06464, 0.9322, 0.06452, 0.559, 0.9565, 0.556, 0.9566, 0.5561, 0.9471, 0.5591, 0.947, 0.9322, 0.1364, 0.8928, 0.1366, 0.8928, 0.1253, 0.9322, 0.1252, 0.7355, 0.892, 0.7324, 0.892, 0.7323, 0.8825, 0.7353, 0.8825, 0.009778, 0.8919, 0.006749, 0.892, 0.006585, 0.8825, 0.009615, 0.8825, 0.8983, 0.2439, 0.9378, 0.244, 0.9378, 0.2545, 0.8984, 0.2544, 0.7357, 0.9365, 0.7327, 0.9365, 0.7327, 0.9253, 0.7357, 0.9253, 0.5592, 0.9253, 0.5562, 0.9253, 0.5561, 0.9138, 0.5592, 0.9138, 0.932, 0.3381, 0.8926, 0.3382, 0.8927, 0.3287, 0.9322, 0.3286, 0.3302, 0.8825, 0.3332, 0.8825, 0.3331, 0.8931, 0.3301, 0.8931, 0.932, 0.1565, 0.8926, 0.1566, 0.8927, 0.1471, 0.9322, 0.147, 0.8861, 0.21, 0.8984, 0.21, 0.8984, 0.2212, 0.886, 0.2212, 0.04887, 0.8949, 0.04899, 0.9343, 0.03941, 0.9342, 0.03929, 0.8948, 0.5882, 0.9565, 0.5845, 0.9565, 0.5846, 0.947, 0.5883, 0.947, 0.932, 0.009489, 0.8926, 0.00961, 0.8924, 0.0001589, 0.9318, 3.792e-05, 0.9322, 0.06452, 0.8927, 0.06464, 0.8928, 0.05402, 0.9322, 0.0539, 0.03913, 0.9024, 0.03535, 0.9024, 0.03523, 0.8919, 0.03901, 0.8919, 0.9322, 0.3286, 0.8927, 0.3287, 0.8928, 0.3182, 0.9322, 0.318, 0.5884, 0.9364, 0.5846, 0.9364, 0.5846, 0.9252, 0.5884, 0.9252, 0.892, 0.6349, 0.892, 0.6387, 0.8824, 0.6386, 0.8824, 0.6348, 0.301, 0.8824, 0.3048, 0.8824, 0.3046, 0.893, 0.3009, 0.893, 0.9322, 0.04266, 0.8928, 0.04278, 0.8928, 0.03134, 0.9322, 0.03122, 0.3007, 0.9157, 0.3045, 0.9157, 0.3045, 0.9269, 0.3008, 0.9269, 0.9319, 0.3462, 0.8925, 0.3463, 0.8926, 0.3382, 0.932, 0.3381, 0.03894, 0.9646, 0.03516, 0.9646, 0.03531, 0.9565, 0.03908, 0.9565, 0.5882, 0.8919, 0.5844, 0.8919, 0.5842, 0.8824, 0.588, 0.8824, 0.7647, 0.8919, 0.7609, 0.8919, 0.7607, 0.8824, 0.7645, 0.8824, 0.5883, 0.947, 0.5846, 0.947, 0.5846, 0.9364, 0.5884, 0.9364, 0.3009, 0.893, 0.3046, 0.893, 0.3046, 0.9043, 0.3008, 0.9043, 0.9322, 0.1252, 0.8928, 0.1253, 0.8928, 0.1139, 0.9322, 0.1138, 0.5884, 0.9252, 0.5846, 0.9252, 0.5846, 0.9137, 0.5884, 0.9137, 0.03908, 0.9565, 0.03531, 0.9565, 0.03541, 0.9469, 0.03919, 0.9469, 0.7648, 0.9025, 0.761, 0.9025, 0.7609, 0.8919, 0.7647, 0.8919, 0.7649, 0.9252, 0.7612, 0.9252, 0.7611, 0.9137, 0.7649, 0.9137, 0.9443, 0.3461, 0.9319, 0.3462, 0.932, 0.3381, 0.9444, 0.3381, 0.9322, 0.147, 0.8927, 0.1471, 0.8928, 0.1366, 0.9322, 0.1364, 0.5883, 0.9025, 0.5845, 0.9025, 0.5844, 0.8919, 0.5882, 0.8919, 0.932, 0.2736, 0.8926, 0.2737, 0.8924, 0.2642, 0.9318, 0.264, 0.7646, 0.9645, 0.7608, 0.9646, 0.761, 0.9565, 0.7647, 0.9565, 0.932, 0.09197, 0.8926, 0.09209, 0.8924, 0.08256, 0.9318, 0.08244, 0.8984, 0.21, 0.9379, 0.2101, 0.9378, 0.2214, 0.8984, 0.2212, 0.9446, 0.04262, 0.9322, 0.04266, 0.9322, 0.03122, 0.9446, 0.03118, 0.8984, 0.2544, 0.9378, 0.2545, 0.9379, 0.264, 0.8985, 0.2639, 0.9319, 0.1646, 0.8925, 0.1647, 0.8926, 0.1566, 0.932, 0.1565, 0.9446, 0.1252, 0.9322, 0.1252, 0.9322, 0.1138, 0.9446, 0.1137, 0.9446, 0.1137, 0.9322, 0.1138, 0.9321, 0.1025, 0.9445, 0.1025, 0.9443, 0.1645, 0.9319, 0.1646, 0.932, 0.1565, 0.9444, 0.1565, 0.8986, 0.1994, 0.938, 0.1995, 0.9379, 0.2101, 0.8984, 0.21, 0.9322, 0.2954, 0.8928, 0.2955, 0.8927, 0.2843, 0.9321, 0.2841, 0.9321, 0.2841, 0.8927, 0.2843, 0.8926, 0.2737, 0.932, 0.2736, 0.9445, 0.06448, 0.9322, 0.06452, 0.9322, 0.0539, 0.9446, 0.05386, 0.9446, 0.05386, 0.9322, 0.0539, 0.9322, 0.04266, 0.9446, 0.04262, 0.9322, 0.03122, 0.8928, 0.03134, 0.8927, 0.02014, 0.9321, 0.02002, 0.9446, 0.1364, 0.9322, 0.1364, 0.9322, 0.1252, 0.9446, 0.1252, 0.9322, 0.1138, 0.8928, 0.1139, 0.8927, 0.1027, 0.9321, 0.1025, 0.9322, 0.318, 0.8928, 0.3182, 0.8928, 0.3069, 0.9322, 0.3068, 0.9322, 0.0539, 0.8928, 0.05402, 0.8928, 0.04278, 0.9322, 0.04266, 0.9319, 0.08226, 0.8925, 0.08238, 0.8926, 0.07421, 0.9321, 0.07409, 0.9322, 0.3068, 0.8928, 0.3069, 0.8928, 0.2955, 0.9322, 0.2954, 0.9445, 0.3286, 0.9322, 0.3286, 0.9322, 0.318, 0.9446, 0.318, 0.9443, 0.08222, 0.9319, 0.08226, 0.9321, 0.07409, 0.9444, 0.07405, 0.9443, 0.09193, 0.932, 0.09197, 0.9318, 0.08244, 0.9442, 0.0824, 0.04883, 0.8825, 0.04887, 0.8949, 0.03929, 0.8948, 0.03925, 0.8824, 0.886, 0.2212, 0.8984, 0.2212, 0.8983, 0.2327, 0.886, 0.2327, 0.9445, 0.1025, 0.9321, 0.1025, 0.932, 0.09197, 0.9443, 0.09193, 0.9443, 0.2735, 0.932, 0.2736, 0.9318, 0.264, 0.9442, 0.264, 0.9446, 0.03118, 0.9322, 0.03122, 0.9321, 0.02002, 0.9445, 0.01998, 0.9444, 0.1565, 0.932, 0.1565, 0.9322, 0.147, 0.9445, 0.147, 0.886, 0.2439, 0.8983, 0.2439, 0.8984, 0.2544, 0.8861, 0.2544, 0.8861, 0.2544, 0.8984, 0.2544, 0.8985, 0.2639, 0.8862, 0.2638, 0.9446, 0.318, 0.9322, 0.318, 0.9322, 0.3068, 0.9446, 0.3068, 0.9445, 0.2841, 0.9321, 0.2841, 0.932, 0.2736, 0.9443, 0.2735, 0.886, 0.2327, 0.8983, 0.2327, 0.8983, 0.2439, 0.886, 0.2439, 0.9444, 0.07405, 0.9321, 0.07409, 0.9322, 0.06452, 0.9445, 0.06448, 0.9446, 0.2953, 0.9322, 0.2954, 0.9321, 0.2841, 0.9445, 0.2841, 0.057, 0.8826, 0.05704, 0.895, 0.04887, 0.8949, 0.04883, 0.8825, 0.9445, 0.147, 0.9322, 0.147, 0.9322, 0.1364, 0.9446, 0.1364, 0.9445, 0.01998, 0.9321, 0.02002, 0.932, 0.009489, 0.9443, 0.009451, 0.9775, 0.7792, 0.9417, 0.8228, 0.9414, 0.8226, 0.968, 0.7728, 0.968, 0.7728, 0.9414, 0.8226, 0.9411, 0.8225, 0.9574, 0.7685, 0.9574, 0.7685, 0.9411, 0.8225, 0.9407, 0.8224, 0.9462, 0.7662, 0.9462, 0.7662, 0.9407, 0.8224, 0.9403, 0.8224, 0.9348, 0.7662, 0.9348, 0.7662, 0.9403, 0.8224, 0.9399, 0.8225, 0.9235, 0.7685, 0.9235, 0.7685, 0.9399, 0.8225, 0.9396, 0.8226, 0.913, 0.7728, 0.913, 0.7728, 0.9396, 0.8226, 0.9393, 0.8228, 0.9035, 0.7792, 0.9035, 0.7792, 0.9393, 0.8228, 0.939, 0.8231, 0.8954, 0.7873, 0.8954, 0.7873, 0.939, 0.8231, 0.9388, 0.8234, 0.889, 0.7968, 0.889, 0.7968, 0.9388, 0.8234, 0.9386, 0.8237, 0.8846, 0.8074, 0.8846, 0.8074, 0.9386, 0.8237, 0.9386, 0.8241, 0.8824, 0.8186, 0.8824, 0.8186, 0.9386, 0.8241, 0.9386, 0.8245, 0.8824, 0.83, 0.8824, 0.83, 0.9386, 0.8245, 0.9386, 0.8249, 0.8846, 0.8413, 0.8846, 0.8413, 0.9386, 0.8249, 0.9388, 0.8252, 0.889, 0.8518, 0.889, 0.8518, 0.9388, 0.8252, 0.939, 0.8255, 0.8954, 0.8613, 0.8954, 0.8613, 0.939, 0.8255, 0.9393, 0.8258, 0.9035, 0.8694, 0.9035, 0.8694, 0.9393, 0.8258, 0.9396, 0.826, 0.913, 0.8758, 0.913, 0.8758, 0.9396, 0.826, 0.9399, 0.8262, 0.9235, 0.8802, 0.9235, 0.8802, 0.9399, 0.8262, 0.9403, 0.8262, 0.9348, 0.8824, 0.9348, 0.8824, 0.9403, 0.8262, 0.9407, 0.8262, 0.9462, 0.8824, 0.9462, 0.8824, 0.9407, 0.8262, 0.9411, 0.8262, 0.9574, 0.8802, 0.9574, 0.8802, 0.9411, 0.8262, 0.9414, 0.826, 0.968, 0.8758, 0.968, 0.8758, 0.9414, 0.826, 0.9417, 0.8258, 0.9775, 0.8694, 0.9775, 0.8694, 0.9417, 0.8258, 0.942, 0.8255, 0.9856, 0.8613, 0.9856, 0.8613, 0.942, 0.8255, 0.9422, 0.8252, 0.992, 0.8518, 0.992, 0.8518, 0.9422, 0.8252, 0.9423, 0.8249, 0.9963, 0.8413, 0.9963, 0.8413, 0.9423, 0.8249, 0.9424, 0.8245, 0.9986, 0.83, 0.9986, 0.83, 0.9424, 0.8245, 0.9424, 0.8241, 0.9986, 0.8186, 0.9986, 0.8186, 0.9424, 0.8241, 0.9423, 0.8237, 0.9963, 0.8074, 0.9963, 0.8074, 0.9423, 0.8237, 0.9422, 0.8234, 0.992, 0.7968, 0.9856, 0.7873, 0.942, 0.8231, 0.9417, 0.8228, 0.9775, 0.7792, 0.992, 0.7968, 0.9422, 0.8234, 0.942, 0.8231, 0.9856, 0.7873, 0.003396, 0.8695, 0.003046, 0.8763, 0.002825, 0.8763, 0.00308, 0.8695, 0.4446, 0.4435, 0.4458, 0.4428, 0.4448, 0.4437, 0.002356, 0.8627, 0.002318, 0.8695, 0.002052, 0.8695, 0.001975, 0.8627, 0.002729, 0.8695, 0.002579, 0.8763, 0.002319, 0.8763, 0.002356, 0.8695, 0.8059, 0.3922, 0.7446, 0.3174, 0.7619, 0.3001, 0.8367, 0.3615, 0.6008, 0.008483, 0.6289, 0.1011, 0.6063, 0.1105, 0.5607, 0.02512, 0.002265, 0.8483, 0.002307, 0.8551, 0.002047, 0.8551, 0.001893, 0.8483, 0.453, 0.1564, 0.5456, 0.1844, 0.5408, 0.2085, 0.4445, 0.199, 0.00125, 0.8695, 0.001546, 0.8763, 0.001324, 0.8763, 0.0009333, 0.8695, 0.00308, 0.8627, 0.002825, 0.8695, 0.002579, 0.8695, 0.002729, 0.8627, 0.003078, 0.8763, 0.002828, 0.8832, 0.002582, 0.8832, 0.002725, 0.8763, 0.4452, 0.444, 0.4458, 0.4428, 0.4454, 0.4441, 0.003373, 0.8551, 0.003198, 0.862, 0.003008, 0.862, 0.003101, 0.8552, 0.001975, 0.8695, 0.002052, 0.8763, 0.001792, 0.8763, 0.001602, 0.8695, 0.4445, 0.443, 0.4458, 0.4428, 0.4445, 0.4432, 0.8609, 0.3253, 0.7755, 0.2797, 0.7849, 0.257, 0.8775, 0.2851, 0.5245, 0.04928, 0.5859, 0.1241, 0.5686, 0.1414, 0.4938, 0.08003, 0.9477, 0.31, 0.9459, 0.3093, 0.9461, 0.2691, 0.9479, 0.2696, 0.002729, 0.8627, 0.002579, 0.8695, 0.002318, 0.8695, 0.002356, 0.8627, 0.00308, 0.8695, 0.002825, 0.8763, 0.002579, 0.8763, 0.002729, 0.8695, 0.003665, 0.8695, 0.003234, 0.8763, 0.003046, 0.8763, 0.003396, 0.8695, 0.4462, 0.4441, 0.4458, 0.4428, 0.4465, 0.444, 0.001893, 0.8483, 0.002047, 0.8551, 0.001802, 0.8551, 0.001543, 0.8483, 0.002437, 0.4809, 0.0006341, 0.4816, 0.0, 0.4455, 0.001799, 0.4445, 0.001248, 0.8763, 0.001549, 0.8832, 0.001329, 0.8832, 0.0009333, 0.8764, 0.446, 0.4442, 0.4458, 0.4428, 0.4462, 0.4441, 0.7296, 0.433, 0.7015, 0.3404, 0.7242, 0.331, 0.7698, 0.4164, 0.00125, 0.8627, 0.001545, 0.8695, 0.001324, 0.8695, 0.0009333, 0.8627, 0.4448, 0.442, 0.4458, 0.4428, 0.4446, 0.4422, 0.001602, 0.8695, 0.001792, 0.8763, 0.001546, 0.8763, 0.00125, 0.8695, 0.00197, 0.8763, 0.002054, 0.8832, 0.001794, 0.8832, 0.001598, 0.8763, 0.2222, 0.2222, 0.436, 0.1574, 0.4445, 0.2004, 0.4696, 0.1162, 0.5549, 0.1618, 0.5456, 0.1844, 0.453, 0.1564, 0.4469, 0.442, 0.4458, 0.4428, 0.4467, 0.4418, 0.2222, 0.2222, 0.117, 0.02529, 0.1574, 0.008541, 0.003396, 0.8627, 0.003046, 0.8695, 0.002825, 0.8695, 0.00308, 0.8627, 0.002725, 0.8763, 0.002582, 0.8832, 0.00232, 0.8832, 0.002351, 0.8763, 0.001598, 0.8763, 0.001794, 0.8832, 0.001549, 0.8832, 0.001248, 0.8763, 0.00302, 0.8483, 0.002835, 0.8551, 0.002574, 0.8551, 0.002646, 0.8483, 0.003665, 0.8627, 0.003234, 0.8695, 0.003046, 0.8695, 0.003396, 0.8627, 0.6435, 0.4415, 0.653, 0.3452, 0.6775, 0.3452, 0.687, 0.4415, 0.003668, 0.8763, 0.003241, 0.8832, 0.003051, 0.8832, 0.003396, 0.8763, 0.5607, 0.4164, 0.6063, 0.331, 0.6289, 0.3404, 0.6008, 0.433, 0.2222, 0.2222, 0.2004, 0.0, 0.2441, 2.783e-08, 0.001975, 0.8627, 0.002052, 0.8695, 0.001791, 0.8695, 0.001602, 0.8627, 0.002646, 0.8483, 0.002574, 0.8551, 0.002307, 0.8551, 0.002265, 0.8483, 0.002356, 0.8695, 0.002319, 0.8763, 0.002052, 0.8763, 0.001975, 0.8695, 0.001602, 0.8627, 0.001791, 0.8695, 0.001545, 0.8695, 0.00125, 0.8627, 0.4446, 0.4422, 0.4458, 0.4428, 0.4445, 0.4424, 0.445, 0.4418, 0.4458, 0.4428, 0.4448, 0.442, 0.4445, 0.199, 0.5408, 0.2085, 0.5408, 0.233, 0.4445, 0.2425, 0.003373, 0.8483, 0.003082, 0.8551, 0.002835, 0.8551, 0.00302, 0.8483, 0.445, 0.4439, 0.4458, 0.4428, 0.4452, 0.444, 0.4448, 0.4437, 0.4458, 0.4428, 0.445, 0.4439, 0.002351, 0.8763, 0.00232, 0.8832, 0.002054, 0.8832, 0.00197, 0.8763, 0.001543, 0.8483, 0.001802, 0.8551, 0.001583, 0.8551, 0.001229, 0.8483, 0.003101, 0.8552, 0.003008, 0.862, 0.002785, 0.862, 0.002783, 0.8552, 0.003396, 0.8763, 0.003051, 0.8832, 0.002828, 0.8832, 0.003078, 0.8763, 0.8367, 0.08003, 0.7619, 0.1414, 0.7446, 0.1241, 0.8059, 0.04928, 0.4457, 0.4442, 0.4458, 0.4428, 0.446, 0.4442, 0.4467, 0.4418, 0.4458, 0.4428, 0.4465, 0.4416, 0.4462, 0.4415, 0.4458, 0.4428, 0.446, 0.4415, 0.8609, 0.1162, 0.7755, 0.1618, 0.7619, 0.1414, 0.8367, 0.08003, 0.4467, 0.4439, 0.4458, 0.4428, 0.4469, 0.4437, 0.2222, 0.2222, 0.2004, 0.4445, 0.1574, 0.436, 0.4445, 0.2425, 0.5408, 0.233, 0.5456, 0.257, 0.453, 0.2851, 0.4472, 0.4427, 0.4458, 0.4428, 0.4471, 0.4424, 0.4469, 0.4437, 0.4458, 0.4428, 0.447, 0.4435, 0.4471, 0.4424, 0.4458, 0.4428, 0.447, 0.4422, 0.5607, 0.02512, 0.6063, 0.1105, 0.5859, 0.1241, 0.5245, 0.04928, 0.447, 0.4422, 0.4458, 0.4428, 0.4469, 0.442, 0.4445, 0.4432, 0.4458, 0.4428, 0.4446, 0.4435, 0.447, 0.4435, 0.4458, 0.4428, 0.4471, 0.4432, 0.006123, 0.4848, 0.004318, 0.4852, 0.00384, 0.4452, 0.005642, 0.4445, 0.4454, 0.4415, 0.4458, 0.4428, 0.4452, 0.4416, 0.4465, 0.444, 0.4458, 0.4428, 0.4467, 0.4439, 0.4472, 0.443, 0.4458, 0.4428, 0.4472, 0.4427, 0.4457, 0.4415, 0.4458, 0.4428, 0.4454, 0.4415, 0.4452, 0.4416, 0.4458, 0.4428, 0.445, 0.4418, 0.4938, 0.08003, 0.5686, 0.1414, 0.5549, 0.1618, 0.4696, 0.1162, 0.8367, 0.3615, 0.7619, 0.3001, 0.7755, 0.2797, 0.8609, 0.3253, 0.4465, 0.4416, 0.4458, 0.4428, 0.4462, 0.4415, 0.4445, 0.4427, 0.4458, 0.4428, 0.4445, 0.443, 0.2222, 0.2222, 0.04962, 0.3639, 0.02529, 0.3275, 0.4454, 0.4441, 0.4458, 0.4428, 0.4457, 0.4442, 0.446, 0.4415, 0.4458, 0.4428, 0.4457, 0.4415, 0.4445, 0.4424, 0.4458, 0.4428, 0.4445, 0.4427, 0.4471, 0.4432, 0.4458, 0.4428, 0.4472, 0.443, 0.453, 0.2851, 0.5456, 0.257, 0.5549, 0.2797, 0.4696, 0.3253, 0.8775, 0.2851, 0.7849, 0.257, 0.7897, 0.233, 0.886, 0.2425, 0.687, 5.567e-08, 0.6775, 0.09629, 0.653, 0.09629, 0.6435, 0.0, 0.4938, 0.3615, 0.5686, 0.3001, 0.5859, 0.3174, 0.5245, 0.3922, 0.2222, 0.2222, 0.4192, 0.117, 0.436, 0.1574, 0.886, 0.199, 0.7897, 0.2085, 0.7849, 0.1844, 0.8775, 0.1564, 0.7698, 0.02512, 0.7242, 0.1105, 0.7015, 0.1011, 0.7296, 0.008483, 0.6008, 0.433, 0.6289, 0.3404, 0.653, 0.3452, 0.6435, 0.4415, 0.7698, 0.4164, 0.7242, 0.331, 0.7446, 0.3174, 0.8059, 0.3922, 0.8059, 0.04928, 0.7446, 0.1241, 0.7242, 0.1105, 0.7698, 0.02512, 0.8775, 0.1564, 0.7849, 0.1844, 0.7755, 0.1618, 0.8609, 0.1162, 0.6004, 0.007036, 0.6008, 0.008483, 0.5607, 0.02512, 0.56, 0.02379, 0.5245, 0.3922, 0.5859, 0.3174, 0.6063, 0.331, 0.5607, 0.4164, 0.7296, 0.008483, 0.7015, 0.1011, 0.6775, 0.09629, 0.687, 5.567e-08, 0.886, 0.2425, 0.7897, 0.233, 0.7897, 0.2085, 0.886, 0.199, 0.006585, 0.5714, 0.004777, 0.5713, 0.004635, 0.5278, 0.006442, 0.5276, 0.2222, 0.2222, 0.1574, 0.008541, 0.2004, 0.0, 0.4696, 0.3253, 0.5549, 0.2797, 0.5686, 0.3001, 0.4938, 0.3615, 0.6435, 0.0, 0.653, 0.09629, 0.6289, 0.1011, 0.6008, 0.008483, 0.003077, 0.6915, 0.00127, 0.6908, 0.001509, 0.6506, 0.003318, 0.651, 0.687, 0.4415, 0.6775, 0.3452, 0.7015, 0.3404, 0.7296, 0.433, 0.9475, 0.1399, 0.9457, 0.1403, 0.9452, 0.1001, 0.947, 0.09942, 0.2222, 0.2222, 0.117, 0.4192, 0.08057, 0.3949, 0.003318, 0.651, 0.001509, 0.6506, 0.001563, 0.608, 0.003373, 0.6081, 0.004317, 0.7323, 0.006123, 0.7327, 0.005823, 0.7754, 0.004016, 0.7753, 0.2222, 0.2222, 0.04962, 0.08057, 0.08057, 0.04962, 0.2222, 0.2222, 0.2871, 0.008541, 0.3275, 0.02529, 0.9479, 0.2696, 0.9461, 0.2691, 0.9462, 0.2265, 0.948, 0.2266, 0.3048, 0.8824, 0.3302, 0.8825, 0.3301, 0.8931, 0.3046, 0.893, 0.7611, 0.9364, 0.7357, 0.9365, 0.7357, 0.9253, 0.7612, 0.9252, 0.7609, 0.8919, 0.7355, 0.892, 0.7353, 0.8825, 0.7607, 0.8824, 0.2222, 0.2222, 0.2441, 2.783e-08, 0.2871, 0.008541, 0.2222, 0.2222, 0.2871, 0.436, 0.2441, 0.4445, 0.5845, 0.9565, 0.559, 0.9565, 0.5591, 0.947, 0.5846, 0.947, 0.7611, 0.947, 0.7356, 0.947, 0.7357, 0.9365, 0.7611, 0.9364, 0.7612, 0.9252, 0.7357, 0.9253, 0.7357, 0.9138, 0.7611, 0.9137, 0.7301, 0.4344, 0.7296, 0.433, 0.7698, 0.4164, 0.7705, 0.4177, 0.7611, 0.9137, 0.7357, 0.9138, 0.7356, 0.9026, 0.761, 0.9025, 0.004016, 0.7753, 0.005823, 0.7754, 0.005699, 0.8189, 0.003891, 0.8191, 0.9002, 0.6388, 0.9002, 0.6643, 0.8921, 0.6641, 0.892, 0.6387, 0.003373, 0.6081, 0.001563, 0.608, 0.001431, 0.5645, 0.00324, 0.5643, 0.006548, 0.6144, 0.004739, 0.614, 0.004777, 0.5713, 0.006585, 0.5714, 0.006331, 0.655, 0.004524, 0.6543, 0.004739, 0.614, 0.006548, 0.6144, 0.003323, 0.8483, 0.00151, 0.8474, 0.00156, 0.811, 0.003373, 0.8117, 0.00266, 0.7278, 0.0008556, 0.7269, 0.00127, 0.6908, 0.003077, 0.6915, 0.4683, 0.326, 0.4696, 0.3253, 0.4938, 0.3615, 0.4926, 0.3624, 0.003891, 0.8191, 0.005699, 0.8189, 0.005755, 0.8615, 0.003947, 0.8619, 0.3046, 0.893, 0.3301, 0.8931, 0.33, 0.9043, 0.3046, 0.9043, 0.948, 0.2266, 0.9462, 0.2265, 0.946, 0.183, 0.9478, 0.1829, 0.9478, 0.1829, 0.946, 0.183, 0.9457, 0.1403, 0.9475, 0.1399, 0.7705, 0.4177, 0.7698, 0.4164, 0.8059, 0.3922, 0.8069, 0.3934, 0.2222, 0.2222, 0.0, 0.2004, 0.008541, 0.1574, 0.8622, 0.1155, 0.8609, 0.1162, 0.8367, 0.08003, 0.8379, 0.07907, 0.004783, 0.6917, 0.006585, 0.6924, 0.006123, 0.7327, 0.004317, 0.7323, 0.56, 0.02379, 0.5607, 0.02512, 0.5245, 0.04928, 0.5236, 0.04811, 0.2222, 0.2222, 0.08057, 0.04962, 0.117, 0.02529, 0.002924, 0.5214, 0.001117, 0.5218, 0.0006341, 0.4816, 0.002437, 0.4809, 0.947, 0.09942, 0.9452, 0.1001, 0.9446, 0.06394, 0.9464, 0.06298, 0.2222, 0.2222, 0.3949, 0.08057, 0.4192, 0.117, 0.003947, 0.8619, 0.005755, 0.8615, 0.005988, 0.9015, 0.004181, 0.9022, 0.006442, 0.5276, 0.004635, 0.5278, 0.004318, 0.4852, 0.006123, 0.4848, 0.005943, 0.6917, 0.004139, 0.6907, 0.004524, 0.6543, 0.006331, 0.655, 0.761, 0.9025, 0.7356, 0.9026, 0.7355, 0.892, 0.7609, 0.8919, 0.9472, 0.3463, 0.9454, 0.3454, 0.9459, 0.3093, 0.9477, 0.31, 0.00324, 0.5643, 0.001431, 0.5645, 0.001117, 0.5218, 0.002924, 0.5214, 0.2222, 0.2222, 0.436, 0.2871, 0.4192, 0.3275, 0.892, 0.6387, 0.8921, 0.6641, 0.8825, 0.664, 0.8824, 0.6386, 0.2222, 0.2222, 0.08057, 0.3949, 0.04962, 0.3639, 0.2222, 0.2222, 0.4445, 0.2441, 0.436, 0.2871, 0.2222, 0.2222, 0.4445, 0.2004, 0.4445, 0.2441, 0.3046, 0.9043, 0.33, 0.9043, 0.33, 0.9158, 0.3045, 0.9157, 0.03546, 0.9363, 0.01001, 0.9364, 0.01002, 0.9251, 0.03547, 0.925, 0.2222, 0.2222, 1.392e-08, 0.2441, 0.0, 0.2004, 0.03516, 0.9646, 0.009715, 0.9647, 0.009857, 0.9565, 0.03531, 0.9565, 0.2222, 0.2222, 0.1574, 0.436, 0.117, 0.4192, 0.2222, 0.2222, 0.008541, 0.1574, 0.02529, 0.117, 0.2222, 0.2222, 0.3639, 0.3949, 0.3275, 0.4192, 0.2222, 0.2222, 0.2441, 0.4445, 0.2004, 0.4445, 0.5843, 0.9645, 0.5589, 0.9646, 0.559, 0.9565, 0.5845, 0.9565, 0.3045, 0.9269, 0.33, 0.927, 0.33, 0.9375, 0.3046, 0.9374, 0.2222, 0.2222, 0.3639, 0.04962, 0.3949, 0.08057, 0.03531, 0.9565, 0.009857, 0.9565, 0.009958, 0.947, 0.03541, 0.9469, 0.03541, 0.9469, 0.009958, 0.947, 0.01001, 0.9364, 0.03546, 0.9363, 0.2222, 0.2222, 0.02529, 0.117, 0.04962, 0.08057, 0.2222, 0.2222, 0.008541, 0.2871, 1.392e-08, 0.2441, 0.3045, 0.9157, 0.33, 0.9158, 0.33, 0.927, 0.3045, 0.9269, 0.2222, 0.2222, 0.3275, 0.02529, 0.3639, 0.04962, 0.3046, 0.9374, 0.33, 0.9375, 0.3302, 0.947, 0.3047, 0.9469, 0.2222, 0.2222, 0.3949, 0.3639, 0.3639, 0.3949, 0.2222, 0.2222, 0.02529, 0.3275, 0.008541, 0.2871, 0.2222, 0.2222, 0.4192, 0.3275, 0.3949, 0.3639, 0.2222, 0.2222, 0.3275, 0.4192, 0.2871, 0.436, 0.0, 0.0, 0.0, 0.0, 0.0, 0.0, 0.0, 0.0, 0.0, 0.0, 0.0, 0.0, 0.0, 0.0, 0.0, 0.0, 0.0, 0.0, 0.0, 0.0, 0.0, 0.0, 0.0, 0.0, 0.0, 0.0, 0.0, 0.0, 0.0, 0.0, 0.0, 0.0, 0.0, 0.0, 0.0, 0.0, 0.0, 0.0, 0.0, 0.0, 0.0, 0.0, 0.0, 0.0, 0.0, 0.0, 0.0, 0.0, 0.0, 0.0, 0.0, 0.0, 0.0, 0.0, 0.0, 0.0, 0.0, 0.0, 0.0, 0.0, 0.0, 0.0, 0.0, 0.0, 0.0, 0.0, 0.0, 0.0, 0.0, 0.0, 0.0, 0.0, 0.0, 0.0, 0.0, 0.0, 0.0, 0.0, 0.0, 0.0, 0.0, 0.0, 0.0, 0.0, 0.0, 0.0, 0.0, 0.0, 0.0, 0.0, 0.0, 0.0, 0.0, 0.0, 0.0, 0.0, 0.0, 0.0, 0.0, 0.0, 0.0, 0.0, 0.0, 0.0, 0.0, 0.0, 0.0, 0.0, 0.0, 0.0, 0.0, 0.0, 0.9524, 0.735, 0.9614, 0.7348, 0.9615, 0.7642, 0.9525, 0.7644, 0.8996, 0.6332, 0.9098, 0.6332, 0.9098, 0.6348, 0.8996, 0.6347, 0.9205, 0.4449, 0.9314, 0.4449, 0.9316, 0.5086, 0.9207, 0.5087, 0.8904, 0.6036, 0.8995, 0.6037, 0.8996, 0.6332, 0.8905, 0.633, 0.9098, 0.6332, 0.9205, 0.6332, 0.9205, 0.6348, 0.9098, 0.6348, 0.8903, 0.4447, 0.8995, 0.4448, 0.8997, 0.5086, 0.8905, 0.5085, 0.9316, 0.7352, 0.9423, 0.7351, 0.9424, 0.7645, 0.9317, 0.7646, 0.9205, 0.6332, 0.9315, 0.6332, 0.9315, 0.6348, 0.9205, 0.6348, 0.9206, 0.7352, 0.9316, 0.7352, 0.9317, 0.7646, 0.9207, 0.7646, 0.9315, 0.6332, 0.9422, 0.6331, 0.9422, 0.6347, 0.9315, 0.6348, 0.8902, 0.5399, 0.8993, 0.54, 0.8995, 0.6037, 0.8904, 0.6036, 0.9099, 0.7352, 0.9206, 0.7352, 0.9207, 0.7646, 0.91, 0.7646, 0.9422, 0.6331, 0.9523, 0.633, 0.9523, 0.6346, 0.9422, 0.6347, 0.9522, 0.6712, 0.9612, 0.6711, 0.9614, 0.7348, 0.9524, 0.735, 0.8997, 0.7352, 0.9099, 0.7352, 0.91, 0.7646, 0.8998, 0.7646, 0.9523, 0.633, 0.9614, 0.6328, 0.9614, 0.6344, 0.9523, 0.6346, 0.8905, 0.7351, 0.8997, 0.7352, 0.8998, 0.7646, 0.8906, 0.7645, 0.8827, 0.5378, 0.8906, 0.5379, 0.8906, 0.5395, 0.8827, 0.5394, 0.8995, 0.4448, 0.9097, 0.4449, 0.9099, 0.5087, 0.8997, 0.5086, 0.8826, 0.7349, 0.8905, 0.7351, 0.8906, 0.7645, 0.8827, 0.7643, 0.8906, 0.5379, 0.8998, 0.538, 0.8998, 0.5396, 0.8906, 0.5395, 0.9097, 0.4449, 0.9205, 0.4449, 0.9207, 0.5087, 0.9099, 0.5087, 0.9558, 0.4103, 0.9649, 0.4101, 0.965, 0.4395, 0.9559, 0.4397, 0.8998, 0.538, 0.91, 0.5381, 0.91, 0.5396, 0.8998, 0.5396, 0.9457, 0.4104, 0.9558, 0.4103, 0.9559, 0.4397, 0.9458, 0.4398, 0.91, 0.5381, 0.9207, 0.5381, 0.9208, 0.5397, 0.91, 0.5396, 0.935, 0.4105, 0.9457, 0.4104, 0.9458, 0.4398, 0.935, 0.4399, 0.9207, 0.5381, 0.9317, 0.538, 0.9317, 0.5396, 0.9208, 0.5397, 0.9314, 0.6714, 0.9421, 0.6713, 0.9423, 0.7351, 0.9316, 0.7352, 0.924, 0.4105, 0.935, 0.4105, 0.935, 0.4399, 0.9241, 0.4399, 0.9317, 0.538, 0.9424, 0.5379, 0.9424, 0.5395, 0.9317, 0.5396, 0.9132, 0.4105, 0.924, 0.4105, 0.9241, 0.4399, 0.9133, 0.4399, 0.9424, 0.5379, 0.9525, 0.5378, 0.9525, 0.5394, 0.9424, 0.5395, 0.8824, 0.4446, 0.8903, 0.4447, 0.8905, 0.5085, 0.8826, 0.5084, 0.9031, 0.4104, 0.9132, 0.4105, 0.9133, 0.4399, 0.9032, 0.4398, 0.9525, 0.5378, 0.9615, 0.5377, 0.9615, 0.5393, 0.9525, 0.5394, 0.9314, 0.4449, 0.9421, 0.4448, 0.9423, 0.5085, 0.9316, 0.5086, 0.8863, 0.4396, 0.894, 0.4397, 0.894, 0.4413, 0.8863, 0.4412, 0.894, 0.4397, 0.9032, 0.4398, 0.9032, 0.4414, 0.894, 0.4413, 0.9032, 0.4398, 0.9133, 0.4399, 0.9133, 0.4415, 0.9032, 0.4414, 0.9097, 0.6715, 0.9205, 0.6715, 0.9206, 0.7352, 0.9099, 0.7352, 0.9133, 0.4399, 0.9241, 0.4399, 0.9241, 0.4415, 0.9133, 0.4415, 0.9241, 0.4399, 0.935, 0.4399, 0.935, 0.4414, 0.9241, 0.4415, 0.9312, 0.54, 0.9419, 0.5399, 0.9421, 0.6037, 0.9314, 0.6038, 0.935, 0.4399, 0.9458, 0.4398, 0.9458, 0.4414, 0.935, 0.4414, 0.886, 0.3464, 0.8938, 0.3465, 0.894, 0.4103, 0.8862, 0.4102, 0.9099, 0.5087, 0.9207, 0.5087, 0.9207, 0.5381, 0.91, 0.5381, 0.9458, 0.4398, 0.9559, 0.4397, 0.9559, 0.4412, 0.9458, 0.4414, 0.8997, 0.5086, 0.9099, 0.5087, 0.91, 0.5381, 0.8998, 0.538, 0.9559, 0.4397, 0.965, 0.4395, 0.965, 0.4411, 0.9559, 0.4412, 0.8905, 0.5085, 0.8997, 0.5086, 0.8998, 0.538, 0.8906, 0.5379, 0.8827, 0.7643, 0.8906, 0.7645, 0.8906, 0.7661, 0.8827, 0.7659, 0.8826, 0.5084, 0.8905, 0.5085, 0.8906, 0.5379, 0.8827, 0.5378, 0.8906, 0.7645, 0.8998, 0.7646, 0.8998, 0.7662, 0.8906, 0.7661, 0.8998, 0.7646, 0.91, 0.7646, 0.91, 0.7662, 0.8998, 0.7662, 0.8824, 0.5397, 0.8902, 0.5399, 0.8904, 0.6036, 0.8826, 0.6035, 0.91, 0.7646, 0.9207, 0.7646, 0.9207, 0.7662, 0.91, 0.7662, 0.913, 0.3467, 0.9238, 0.3467, 0.924, 0.4105, 0.9132, 0.4105, 0.9207, 0.7646, 0.9317, 0.7646, 0.9317, 0.7662, 0.9207, 0.7662, 0.8824, 0.6712, 0.8903, 0.6713, 0.8905, 0.7351, 0.8826, 0.7349, 0.9317, 0.7646, 0.9424, 0.7645, 0.9424, 0.7661, 0.9317, 0.7662, 0.9424, 0.7645, 0.9525, 0.7644, 0.9525, 0.766, 0.9424, 0.7661, 0.8826, 0.6035, 0.8904, 0.6036, 0.8905, 0.633, 0.8827, 0.6329, 0.9525, 0.7644, 0.9615, 0.7642, 0.9615, 0.7658, 0.9525, 0.766, 0.4508, 0.9644, 0.4466, 0.9542, 0.4445, 0.9435, 0.4445, 0.9325, 0.4466, 0.9218, 0.4508, 0.9117, 0.4569, 0.9026, 0.4647, 0.8948, 0.4738, 0.8887, 0.4839, 0.8845, 0.4947, 0.8824, 0.5056, 0.8824, 0.5164, 0.8845, 0.5265, 0.8887, 0.5356, 0.8948, 0.5433, 0.9026, 0.5494, 0.9117, 0.5536, 0.9218, 0.5558, 0.9326, 0.5558, 0.9435, 0.5536, 0.9543, 0.5494, 0.9644, 0.5433, 0.9735, 0.5356, 0.9813, 0.5265, 0.9873, 0.5163, 0.9915, 0.5056, 0.9937, 0.4946, 0.9937, 0.4839, 0.9915, 0.4738, 0.9873, 0.4647, 0.9812, 0.4569, 0.9735, 0.8905, 0.633, 0.8996, 0.6332, 0.8996, 0.6347, 0.8905, 0.6346, 0.8827, 0.6329, 0.8905, 0.633, 0.8905, 0.6346, 0.8827, 0.6345, 0.9423, 0.7351, 0.9524, 0.735, 0.9525, 0.7644, 0.9424, 0.7645, 0.4243, 0.8948, 0.4321, 0.9026, 0.4382, 0.9117, 0.4423, 0.9218, 0.4445, 0.9325, 0.4445, 0.9435, 0.4424, 0.9542, 0.4382, 0.9644, 0.4321, 0.9735, 0.4243, 0.9812, 0.4152, 0.9873, 0.4051, 0.9915, 0.3944, 0.9937, 0.3834, 0.9937, 0.3727, 0.9915, 0.3625, 0.9873, 0.3534, 0.9813, 0.3457, 0.9735, 0.3396, 0.9644, 0.3354, 0.9543, 0.3332, 0.9435, 0.3332, 0.9326, 0.3354, 0.9218, 0.3396, 0.9117, 0.3456, 0.9026, 0.3534, 0.8948, 0.3625, 0.8887, 0.3726, 0.8845, 0.3834, 0.8824, 0.3943, 0.8824, 0.4051, 0.8845, 0.4152, 0.8887, 0.9205, 0.6715, 0.9314, 0.6714, 0.9316, 0.7352, 0.9206, 0.7352, 0.952, 0.5398, 0.9611, 0.5397, 0.9613, 0.6034, 0.9522, 0.6036, 0.9421, 0.4448, 0.9522, 0.4447, 0.9524, 0.5084, 0.9423, 0.5085, 0.8995, 0.6714, 0.9097, 0.6715, 0.9099, 0.7352, 0.8997, 0.7352, 0.9202, 0.5401, 0.9312, 0.54, 0.9314, 0.6038, 0.9204, 0.6038, 0.8938, 0.3465, 0.9029, 0.3467, 0.9031, 0.4104, 0.894, 0.4103, 0.9556, 0.3465, 0.9647, 0.3463, 0.9649, 0.4101, 0.9558, 0.4103, 0.8993, 0.54, 0.9095, 0.54, 0.9097, 0.6038, 0.8995, 0.6037, 0.9238, 0.3467, 0.9348, 0.3467, 0.935, 0.4105, 0.924, 0.4105, 0.9348, 0.3467, 0.9455, 0.3466, 0.9457, 0.4104, 0.935, 0.4105, 0.9421, 0.6713, 0.9522, 0.6712, 0.9524, 0.735, 0.9423, 0.7351, 0.9455, 0.3466, 0.9556, 0.3465, 0.9558, 0.4103, 0.9457, 0.4104, 0.9029, 0.3467, 0.913, 0.3467, 0.9132, 0.4105, 0.9031, 0.4104, 0.9095, 0.54, 0.9202, 0.5401, 0.9204, 0.6038, 0.9097, 0.6038, 0.8903, 0.6713, 0.8995, 0.6714, 0.8997, 0.7352, 0.8905, 0.7351, 0.9522, 0.4447, 0.9612, 0.4445, 0.9614, 0.5083, 0.9524, 0.5084, 0.9419, 0.5399, 0.952, 0.5398, 0.9522, 0.6036, 0.9421, 0.6037, 0.8757, 0.9133, 0.8751, 0.9136, 0.8688, 0.9041, 0.8693, 0.9037, 0.7649, 0.9469, 0.7656, 0.9469, 0.7678, 0.9581, 0.7672, 0.9583, 0.7716, 0.969, 0.7722, 0.9687, 0.7785, 0.9782, 0.778, 0.9786, 0.8611, 0.9868, 0.8607, 0.9863, 0.8688, 0.9782, 0.8693, 0.9786, 0.7649, 0.9354, 0.7656, 0.9354, 0.7656, 0.9469, 0.7649, 0.9469, 0.7716, 0.9133, 0.7722, 0.9136, 0.7678, 0.9242, 0.7672, 0.924, 0.8065, 0.9976, 0.8067, 0.997, 0.8179, 0.9992, 0.8179, 0.9999, 0.8824, 0.9469, 0.8818, 0.9469, 0.8818, 0.9354, 0.8824, 0.9354, 0.8801, 0.924, 0.8795, 0.9242, 0.8751, 0.9136, 0.8757, 0.9133, 0.7672, 0.924, 0.7678, 0.9242, 0.7656, 0.9354, 0.7649, 0.9354, 0.7958, 0.9932, 0.7962, 0.9926, 0.8067, 0.997, 0.8065, 0.9976, 0.8295, 0.9999, 0.8294, 0.9992, 0.8406, 0.997, 0.8408, 0.9976, 0.8179, 0.8824, 0.8179, 0.883, 0.8067, 0.8853, 0.8065, 0.8847, 0.8693, 0.9037, 0.8688, 0.9041, 0.8607, 0.896, 0.8611, 0.8955, 0.7862, 0.9868, 0.7866, 0.9863, 0.7962, 0.9926, 0.7958, 0.9932, 0.8611, 0.8955, 0.8607, 0.896, 0.8512, 0.8897, 0.8515, 0.8891, 0.7672, 0.9583, 0.7678, 0.9581, 0.7722, 0.9687, 0.7716, 0.969, 0.8408, 0.8847, 0.8406, 0.8853, 0.8294, 0.883, 0.8295, 0.8824, 0.8693, 0.9786, 0.8688, 0.9782, 0.8751, 0.9687, 0.8757, 0.969, 0.8757, 0.969, 0.8751, 0.9687, 0.8795, 0.9581, 0.8801, 0.9583, 0.8824, 0.9354, 0.8818, 0.9354, 0.8795, 0.9242, 0.8801, 0.924, 0.7862, 0.8955, 0.7866, 0.896, 0.7785, 0.9041, 0.778, 0.9037, 0.7958, 0.8891, 0.7962, 0.8897, 0.7866, 0.896, 0.7862, 0.8955, 0.8515, 0.9932, 0.8512, 0.9926, 0.8607, 0.9863, 0.8611, 0.9868, 0.8515, 0.8891, 0.8512, 0.8897, 0.8406, 0.8853, 0.8408, 0.8847, 0.8801, 0.9583, 0.8795, 0.9581, 0.8818, 0.9469, 0.8824, 0.9469, 0.8295, 0.8824, 0.8294, 0.883, 0.8179, 0.883, 0.8179, 0.8824, 0.778, 0.9037, 0.7785, 0.9041, 0.7722, 0.9136, 0.7716, 0.9133, 0.8408, 0.9976, 0.8406, 0.997, 0.8512, 0.9926, 0.8515, 0.9932, 0.8179, 0.9999, 0.8179, 0.9992, 0.8294, 0.9992, 0.8295, 0.9999, 0.8065, 0.8847, 0.8067, 0.8853, 0.7962, 0.8897, 0.7958, 0.8891, 0.778, 0.9786, 0.7785, 0.9782, 0.7866, 0.9863, 0.7862, 0.9868, 0.002438, 0.7711, 0.001919, 0.7711, 0.001884, 0.7596, 0.002403, 0.7596, 0.002423, 0.7825, 0.001905, 0.7825, 0.001919, 0.7711, 0.002438, 0.7711, 0.0001936, 0.8561, 0.0007124, 0.8561, 0.0007744, 0.8667, 0.0002557, 0.8668, 0.000212, 0.8332, 0.0007307, 0.8332, 0.0006976, 0.8448, 0.0001789, 0.8448, 0.0002557, 0.8668, 0.0007744, 0.8667, 0.0008812, 0.8763, 0.0003626, 0.8763, 0.002191, 0.7375, 0.001673, 0.7375, 0.001504, 0.7279, 0.002022, 0.7278, 0.001452, 0.7458, 0.0009333, 0.7458, 0.0009755, 0.7375, 0.001495, 0.7376, 0.0001789, 0.8448, 0.0006976, 0.8448, 0.0007124, 0.8561, 0.0001936, 0.8561, 0.0009234, 0.7824, 0.0004047, 0.7823, 0.0004146, 0.771, 0.0009333, 0.771, 0.002403, 0.7596, 0.001884, 0.7596, 0.001801, 0.7482, 0.00232, 0.7482, 0.0008955, 0.7594, 0.0003767, 0.7594, 0.0002926, 0.7481, 0.0008112, 0.7481, 0.003358, 0.7825, 0.00284, 0.7825, 0.002854, 0.7711, 0.003373, 0.7711, 0.00232, 0.7482, 0.001801, 0.7482, 0.001673, 0.7375, 0.002191, 0.7375, 0.0009333, 0.771, 0.0004146, 0.771, 0.0003767, 0.7594, 0.0008955, 0.7594, 0.003125, 0.7375, 0.002607, 0.7375, 0.002438, 0.7279, 0.002956, 0.7278, 0.0006196, 0.8111, 0.0001012, 0.811, 0.0002449, 0.8028, 0.0007635, 0.8028, 0.003373, 0.7711, 0.002854, 0.7711, 0.002819, 0.7596, 0.003338, 0.7595, 0.0008661, 0.7931, 0.0003474, 0.7931, 0.0004047, 0.7823, 0.0009234, 0.7824, 0.003295, 0.7932, 0.002776, 0.7932, 0.00284, 0.7825, 0.003358, 0.7825, 0.0006839, 0.7374, 0.0001654, 0.7374, 0.0, 0.7279, 0.0005183, 0.7278, 0.002096, 0.811, 0.001578, 0.8109, 0.001731, 0.8028, 0.002249, 0.8028, 0.002249, 0.8028, 0.001731, 0.8028, 0.001841, 0.7932, 0.00236, 0.7932, 0.0007635, 0.8028, 0.0002449, 0.8028, 0.0003474, 0.7931, 0.0008661, 0.7931, 0.003338, 0.7595, 0.002819, 0.7596, 0.002735, 0.7482, 0.003254, 0.7482, 0.003031, 0.811, 0.002513, 0.8109, 0.002666, 0.8028, 0.003184, 0.8028, 0.00236, 0.7932, 0.001841, 0.7932, 0.001905, 0.7825, 0.002423, 0.7825, 0.003184, 0.8028, 0.002666, 0.8028, 0.002776, 0.7932, 0.003295, 0.7932, 0.001495, 0.7376, 0.0009755, 0.7375, 0.0009591, 0.7278, 0.001478, 0.7279, 0.0008112, 0.7481, 0.0002926, 0.7481, 0.0001654, 0.7374, 0.0006839, 0.7374, 0.003254, 0.7482, 0.002735, 0.7482, 0.002607, 0.7375, 0.003125, 0.7375, 0.0002916, 0.8218, 0.0008103, 0.8218, 0.0007307, 0.8332, 0.000212, 0.8332, 0.0004148, 0.8111, 0.0009333, 0.8111, 0.0008103, 0.8218, 0.0002916, 0.8218, 0.8853, 0.9581, 0.8847, 0.9584, 0.8824, 0.947, 0.8831, 0.9469, 0.8897, 0.9687, 0.8891, 0.9691, 0.8847, 0.9584, 0.8853, 0.9581, 0.9355, 0.9993, 0.9354, 1.0, 0.924, 0.9977, 0.9243, 0.9971, 0.9581, 0.9971, 0.9584, 0.9977, 0.947, 1.0, 0.9469, 0.9993, 0.9243, 0.9971, 0.924, 0.9977, 0.9133, 0.9933, 0.9137, 0.9927, 0.8853, 0.9243, 0.8847, 0.924, 0.8891, 0.9133, 0.8897, 0.9137, 0.9927, 0.9687, 0.9933, 0.9691, 0.9869, 0.9787, 0.9863, 0.9782, 0.9469, 0.9993, 0.947, 1.0, 0.9354, 1.0, 0.9355, 0.9993, 0.9137, 0.8897, 0.9133, 0.8891, 0.924, 0.8847, 0.9243, 0.8853, 0.8831, 0.9469, 0.8824, 0.947, 0.8824, 0.9354, 0.8831, 0.9355, 0.9355, 0.8831, 0.9354, 0.8824, 0.947, 0.8824, 0.9469, 0.8831, 0.9927, 0.9137, 0.9933, 0.9133, 0.9977, 0.924, 0.9971, 0.9243, 0.8831, 0.9355, 0.8824, 0.9354, 0.8847, 0.924, 0.8853, 0.9243, 0.9243, 0.8853, 0.924, 0.8847, 0.9354, 0.8824, 0.9355, 0.8831, 0.9971, 0.9581, 0.9977, 0.9584, 0.9933, 0.9691, 0.9927, 0.9687, 0.8897, 0.9137, 0.8891, 0.9133, 0.8955, 0.9037, 0.8961, 0.9042, 0.9971, 0.9243, 0.9977, 0.924, 1.0, 0.9354, 0.9993, 0.9355, 0.9042, 0.8961, 0.9037, 0.8955, 0.9133, 0.8891, 0.9137, 0.8897, 0.9863, 0.9042, 0.9869, 0.9037, 0.9933, 0.9133, 0.9927, 0.9137, 0.9581, 0.8853, 0.9584, 0.8847, 0.9691, 0.8891, 0.9687, 0.8897, 0.9137, 0.9927, 0.9133, 0.9933, 0.9037, 0.9869, 0.9042, 0.9863, 0.9042, 0.9863, 0.9037, 0.9869, 0.8955, 0.9787, 0.8961, 0.9782, 0.8961, 0.9042, 0.8955, 0.9037, 0.9037, 0.8955, 0.9042, 0.8961, 0.9993, 0.9355, 1.0, 0.9354, 1.0, 0.947, 0.9993, 0.9469, 0.9687, 0.8897, 0.9691, 0.8891, 0.9787, 0.8955, 0.9782, 0.8961, 0.8961, 0.9782, 0.8955, 0.9787, 0.8891, 0.9691, 0.8897, 0.9687, 0.9782, 0.8961, 0.9787, 0.8955, 0.9869, 0.9037, 0.9863, 0.9042, 0.9863, 0.9782, 0.9869, 0.9787, 0.9787, 0.9869, 0.9782, 0.9863, 0.9469, 0.8831, 0.947, 0.8824, 0.9584, 0.8847, 0.9581, 0.8853, 0.9993, 0.9469, 1.0, 0.947, 0.9977, 0.9584, 0.9971, 0.9581, 0.9687, 0.9927, 0.9691, 0.9933, 0.9584, 0.9977, 0.9581, 0.9971, 0.9782, 0.9863, 0.9787, 0.9869, 0.9691, 0.9933, 0.9687, 0.9927, 0.8927, 0.06464, 0.8863, 0.06466, 0.8864, 0.05404, 0.8928, 0.05402, 0.8926, 0.00961, 0.8861, 0.00963, 0.886, 0.0001786, 0.8924, 0.0001589, 0.8928, 0.1366, 0.8864, 0.1366, 0.8864, 0.1254, 0.8928, 0.1253, 0.9378, 0.244, 0.9442, 0.244, 0.9443, 0.2546, 0.9378, 0.2545, 0.9379, 0.2101, 0.9443, 0.2101, 0.9442, 0.2214, 0.9378, 0.2214, 0.8927, 0.2843, 0.8863, 0.2843, 0.8861, 0.2737, 0.8926, 0.2737, 0.8928, 0.04278, 0.8864, 0.0428, 0.8863, 0.03136, 0.8928, 0.03134, 0.8926, 0.09209, 0.8861, 0.09211, 0.886, 0.08258, 0.8924, 0.08256, 0.8928, 0.3182, 0.8864, 0.3182, 0.8864, 0.307, 0.8928, 0.3069, 0.9378, 0.2214, 0.9442, 0.2214, 0.9442, 0.2328, 0.9378, 0.2328, 0.8927, 0.1471, 0.8863, 0.1471, 0.8864, 0.1366, 0.8928, 0.1366, 0.04899, 0.9343, 0.04901, 0.9407, 0.03943, 0.9406, 0.03941, 0.9342, 0.8927, 0.3287, 0.8863, 0.3287, 0.8864, 0.3182, 0.8928, 0.3182, 0.8925, 0.1647, 0.886, 0.1647, 0.8862, 0.1566, 0.8926, 0.1566, 0.8927, 0.02014, 0.8863, 0.02016, 0.8861, 0.00963, 0.8926, 0.00961, 0.8926, 0.3382, 0.8862, 0.3382, 0.8863, 0.3287, 0.8927, 0.3287, 0.8926, 0.07421, 0.8862, 0.07423, 0.8863, 0.06466, 0.8927, 0.06464, 0.8928, 0.1253, 0.8864, 0.1254, 0.8864, 0.1139, 0.8928, 0.1139, 0.8926, 0.1566, 0.8862, 0.1566, 0.8863, 0.1471, 0.8927, 0.1471, 0.8928, 0.03134, 0.8863, 0.03136, 0.8863, 0.02016, 0.8927, 0.02014, 0.8928, 0.1139, 0.8864, 0.1139, 0.8863, 0.1027, 0.8927, 0.1027, 0.8925, 0.3463, 0.886, 0.3463, 0.8862, 0.3382, 0.8926, 0.3382, 0.938, 0.1995, 0.9444, 0.1995, 0.9443, 0.2101, 0.9379, 0.2101, 0.8928, 0.2955, 0.8864, 0.2955, 0.8863, 0.2843, 0.8927, 0.2843, 0.8925, 0.08238, 0.8861, 0.0824, 0.8862, 0.07423, 0.8926, 0.07421, 0.8928, 0.3069, 0.8864, 0.307, 0.8864, 0.2955, 0.8928, 0.2955, 0.8927, 0.1027, 0.8863, 0.1027, 0.8861, 0.09211, 0.8926, 0.09209, 0.8926, 0.2737, 0.8861, 0.2737, 0.886, 0.2642, 0.8924, 0.2642, 0.8928, 0.05402, 0.8864, 0.05404, 0.8864, 0.0428, 0.8928, 0.04278, 0.9378, 0.2328, 0.9442, 0.2328, 0.9442, 0.244, 0.9378, 0.244, 0.05716, 0.9344, 0.05718, 0.9409, 0.04901, 0.9407, 0.04899, 0.9343, 0.9378, 0.2545, 0.9443, 0.2546, 0.9444, 0.264, 0.9379, 0.264])
me_cylinder.use_remesh_preserve_volume = False
me_cylinder.use_remesh_preserve_attributes = False
me_cylinder.use_mirror_vertex_groups = False
me_cylinder.update()

# ---- objects
ob_cylinder = bpy.data.objects.new('Cylinder', me_cylinder)
ob_lamp = bpy.data.objects.new('Lamp', light_lamp)
ob_camera = bpy.data.objects.new('Camera', cam_camera)

# ---- transforms, parenting, visibility, modifiers, constraints
ob_cylinder.location = (0.0, 0.0, 0.0)
ob_cylinder.lineart.crease_threshold = 0.0
ob_lamp.location = (4.076, 1.005, 5.904)
ob_lamp.rotation_euler = (0.6503, 0.05522, 1.866)
ob_lamp.lock_rotations_4d = False
ob_lamp.empty_display_type = 'ARROWS'
ob_lamp.color = (0.0, 0.0, 0.0, 0.0)
ob_lamp.lineart.crease_threshold = 0.0
ob_camera.location = (7.481, -6.508, 5.344)
ob_camera.rotation_euler = (1.109, 0.01082, 0.8149)
ob_camera.lock_rotations_4d = False
ob_camera.empty_display_type = 'ARROWS'
ob_camera.color = (0.0, 0.0, 0.0, 0.0)
ob_camera.display_type = 'WIRE'
ob_camera.lineart.crease_threshold = 0.0

# ---- collection membership
col_collection_1.objects.link(ob_cylinder)
col_collection_1.objects.link(ob_lamp)
col_collection_1.objects.link(ob_camera)

# ---- scene / render settings (as saved in the file)
scene.camera = ob_camera
scene.frame_start = 1; scene.frame_end = 250; scene.frame_set(1)
scene.render.engine = 'BLENDER_EEVEE_NEXT'
scene.render.image_settings.color_mode = 'RGB'
scene.render.image_settings.compression = 90
scene.render.resolution_percentage = 50
scene.render.dither_intensity = 0.0
scene.render.bake_margin = 2
scene.cycles.use_denoising = False
scene.cycles.samples = 10
scene.cycles.sampling_pattern = 'TABULATED_SOBOL'
scene.cycles.light_sampling_threshold = 0.0
scene.cycles.use_adaptive_sampling = False
scene.cycles.use_light_tree = False
scene.cycles.blur_glossy = 0.0
scene.cycles.volume_bounces = 1
scene.cycles.pixel_filter_type = 'GAUSSIAN'
scene.cycles.sample_clamp_indirect = 0.0
scene.view_settings.view_transform = 'Standard'
bpy.context.view_layer.update()
